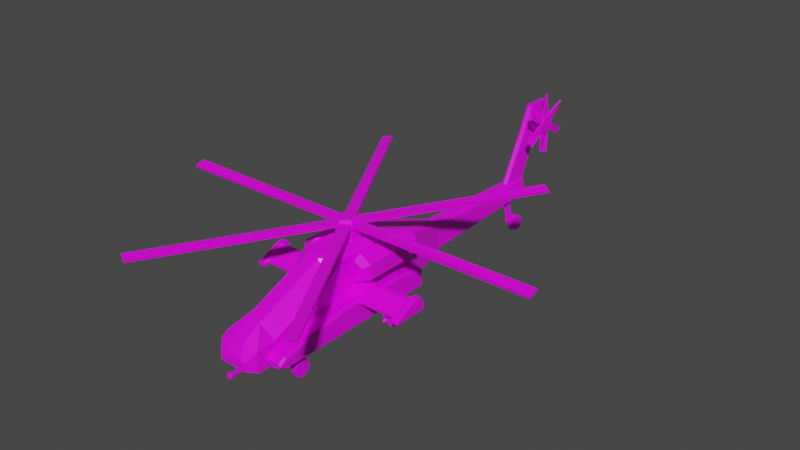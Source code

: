 # Source: AttackHelicopter.blend  (saved by Blender 2.91.10; exported with 4.5.12 LTS)
import bpy
from mathutils import Matrix  # noqa: F401  (used for matrix-valued properties, if any)

bpy.ops.wm.read_factory_settings(use_empty=True)
scene = bpy.context.scene
scene.name = 'Scene'

# ---- collections
col_collection = bpy.data.collections.new('Collection'); scene.collection.children.link(col_collection)

# ---- images (referenced by path relative to the original .blend; pixels are not part of the script)
import os
ASSET_DIR = os.environ.get("B2B_ASSET_DIR", "")  # directory of the original .blend (textures are referenced by path, not embedded)
HERE = os.path.dirname(os.path.abspath(__file__))  # packed textures are extracted next to this script under _unpacked/

def load_image(name, relpath, width, height, colorspace="sRGB"):
    """Load a texture the original file referenced (path relative to the .blend, or extracted next to this script)."""
    p = next((c for c in (os.path.join(HERE, relpath), os.path.join(ASSET_DIR, relpath)) if relpath and os.path.exists(c)), "")
    if p:
        img = bpy.data.images.load(p, check_existing=True)
        img.name = name
    else:  # same state as the original file: an image datablock whose file is absent (Cycles renders it pink)
        img = bpy.data.images.new(name, width, height)
        img.source = "FILE"
        img.filepath = "//" + (relpath or name)
    img.colorspace_settings.name = colorspace
    return img
img_green_team_png = load_image('green_team.png', 'green_team.png', 1024, 1024, 'sRGB')

# ---- materials (node trees are filled in below, after node groups)
mat_material = bpy.data.materials.new('Material')
mat_material.alpha_threshold = 0.0
mat_material.use_transparent_shadow = False
mat_material.line_color = (0.0, 0.0, 0.0, 1.0)

# ---- material node trees
mat_material.use_nodes = True; mat_material.node_tree.nodes.clear()
_N = mat_material.node_tree.nodes; _L = mat_material.node_tree.links
n0 = _N.new('ShaderNodeOutputMaterial'); n0.name = 'Material Output'; n0.location = (300, 300)
n1 = _N.new('ShaderNodeBsdfPrincipled'); n1.name = 'Principled BSDF'; n1.location = (10, 300)
n1.distribution = 'GGX'
n1.subsurface_method = 'BURLEY'
n1.inputs[2].default_value = 0.4
n1.inputs[3].default_value = 1.45
n1.inputs[27].default_value = (0.0, 0.0, 0.0, 1.0)
n1.inputs[28].default_value = 1.0
n2 = _N.new('ShaderNodeTexImage'); n2.name = 'Image Texture'; n2.location = (-280, 280)
n2.image = img_green_team_png
_L.new(n1.outputs[0], n0.inputs[0])
_L.new(n2.outputs[0], n1.inputs[0])
n0.is_active_output = True

# ---- world
world_world = bpy.data.worlds.new('World'); scene.world = world_world
world_world.use_nodes = True; world_world.node_tree.nodes.clear()
_N = world_world.node_tree.nodes; _L = world_world.node_tree.links
n0 = _N.new('ShaderNodeOutputWorld'); n0.name = 'World Output'; n0.location = (300, 300)
n1 = _N.new('ShaderNodeBackground'); n1.name = 'Background'; n1.location = (10, 300)
n1.inputs[0].default_value = (0.05088, 0.05088, 0.05088, 1.0)
_L.new(n1.outputs[0], n0.inputs[0])
n0.is_active_output = True
world_world.color = (0.05088, 0.05088, 0.05088)
world_world.use_sun_shadow = False
world_world.sun_shadow_jitter_overblur = 0.0

# ---- meshes
me_cube = bpy.data.meshes.new('Cube')
me_cube.from_pydata([(0.1749, -1.403, -0.3829), (0.0, -0.8223, 0.1625), (0.0, -0.8061, -0.3829), (0.1749, -0.8061, -0.3829), (0.0, 0.5967, -0.3829), (0.0, -1.403, -0.08314), (0.0, -1.403, -0.3829), (0.0, 0.5967, -0.0821), (0.0, -0.1639, 0.1694), (0.0, -0.1639, -0.3829), (0.1749, -0.1639, -0.3829), (0.06715, 0.5967, -0.2725), (0.1749, -1.403, -0.2725), (0.1749, -0.8061, -0.1655), (0.1749, -0.1639, -0.1655), (0.0, 0.09619, 0.08336), (0.1934, 0.09619, -0.3644), (0.0, 0.09619, -0.3829), (0.1934, 0.09619, -0.2303), (0.1626, -1.385, -0.1911), (0.05493, -1.403, -0.08314), (0.05312, -0.823, 0.1642), (0.1624, -0.823, 0.04559), (0.04076, -0.7719, 0.1843), (0.1749, -0.8061, 0.03922), (0.05696, -1.385, -0.07645), (0.1749, -1.403, -0.2053), (0.0, -0.8061, 0.1694), (0.0, -1.386, -0.07478), (0.0, -0.8185, 0.1535), (0.0, -1.382, -0.08382), (0.04906, -0.8192, 0.1552), (0.0529, -1.381, -0.08549), (0.1584, -0.8192, 0.03656), (0.1586, -1.381, -0.2002), (0.1749, -1.553, -0.2725), (0.1749, -1.553, -0.3829), (0.0, -1.553, -0.3829), (0.06715, 1.62, -0.26), (0.0, -1.553, -0.17), (0.05493, -1.553, -0.17), (0.1749, -1.553, -0.2122), (0.1749, -1.464, -0.3084), (0.1749, -1.464, -0.347), (0.1203, -1.627, -0.3152), (0.1203, -1.627, -0.355), (0.0, -1.627, -0.355), (0.0, -1.627, -0.3152), (0.0, -1.627, -0.2782), (0.07704, -1.627, -0.2782), (0.1203, -1.627, -0.2934), (0.0, 1.62, -0.1272), (0.0, 1.62, -0.337), (0.0, 1.841, 0.2869), (0.0, 1.887, -0.1272), (0.0, 1.887, -0.337), (0.0, 1.887, -0.26), (0.0, 2.093, 0.2869), (0.0, 1.952, 0.5147), (0.0, 2.204, 0.5147), (0.06715, 0.5967, -0.1107), (0.03912, 0.5967, -0.0821), (0.1126, -0.1982, 0.1843), (0.1749, -0.1639, 0.1408), (0.1749, 0.09619, 0.05476), (0.1468, 0.09619, 0.08336), (0.1749, -0.7125, 0.1408), (0.1126, -0.7, 0.1843), (0.03913, 1.62, -0.1272), (0.06715, 1.62, -0.1557), (0.02705, 1.648, -0.1272), (0.2825, -1.403, -0.2725), (0.3012, -1.403, -0.292), (0.3012, -1.403, -0.3635), (0.2825, -1.403, -0.3829), (0.2825, -0.8061, -0.3829), (0.3012, -0.8061, -0.3636), (0.2825, -0.8061, -0.1655), (0.3012, -0.8061, -0.1849), (0.2825, -0.1639, -0.3829), (0.3012, -0.1639, -0.3636), (0.3012, -0.1639, -0.1848), (0.2825, -0.1639, -0.1655), (0.2747, 0.09619, -0.2303), (0.2827, 0.09619, -0.2386), (0.2827, 0.09619, -0.3561), (0.2747, 0.09619, -0.3644), (0.3012, -1.464, -0.3279), (0.2825, -1.464, -0.3084), (0.2825, -1.464, -0.347), (0.1749, 0.09619, -0.2118), (0.3012, 0.09619, -0.2311), (0.2825, 0.09619, -0.2118), (0.2825, 0.09619, -0.3829), (0.3012, 0.09619, -0.3637), (0.1934, 0.06929, -0.2303), (0.1934, 0.06929, -0.3644), (0.2827, 0.06929, -0.2386), (0.2747, 0.06929, -0.2303), (0.2747, 0.06929, -0.3644), (0.2827, 0.06929, -0.3561), (0.01448, 0.5967, -0.0821), (0.01448, 1.62, -0.1272), (0.05436, 0.09619, 0.08336), (0.05437, -0.1982, 0.1843), (0.0, 1.841, 0.2869), (0.02705, 1.873, 0.2869), (0.0, 1.952, 0.5147), (0.02705, 1.984, 0.5147), (0.02705, 1.648, -0.1272), (0.0, 1.62, -0.1272), (0.01089, 0.5967, -0.3829), (0.06715, 0.5967, -0.3266), (0.01089, 1.62, -0.337), (0.06715, 1.62, -0.2807), (0.1621, 0.09619, -0.3829), (0.1749, 0.09619, -0.3704), (0.1837, 0.09619, -0.374), (0.1874, 0.09619, -0.3829), (0.1749, 0.0837, -0.3829), (0.07636, 0.5539, -0.3704), (0.06351, 0.5542, -0.3829), (0.06715, 1.88, -0.26), (0.06056, 1.887, -0.26), (0.02705, 1.88, -0.1272), (0.02047, 1.887, -0.1272), (0.02047, 2.093, 0.2869), (0.02705, 2.086, 0.2869), (0.02705, 2.197, 0.5147), (0.02047, 2.204, 0.5147), (0.06056, 1.887, -0.278), (0.06715, 1.88, -0.2807), (0.001579, 1.887, -0.337), (0.01089, 1.88, -0.337), (0.05493, -0.8061, 0.1694), (0.0, -0.7719, 0.1843), (0.1469, -0.1639, 0.1694), (0.1469, -0.7142, 0.1694), (0.05437, -0.1639, 0.1694), (0.0, -0.1982, 0.1843), (0.09506, -0.6458, -0.1712), (0.09506, -0.4907, -0.09806), (0.6383, -0.4907, -0.09806), (0.6383, -0.6458, -0.1712), (0.09506, -0.4525, -0.09806), (0.09506, -0.4183, -0.1413), (0.6383, -0.4183, -0.1413), (0.6383, -0.4525, -0.09806), (0.09506, -0.6406, -0.1902), (0.09506, -0.6458, -0.1836), (0.09506, -0.4183, -0.1836), (0.09506, -0.4236, -0.1902), (0.6383, -0.6458, -0.1836), (0.6383, -0.6406, -0.1902), (0.6383, -0.4236, -0.1902), (0.6383, -0.4183, -0.1836), (0.6554, -0.6949, -0.1766), (0.6554, -0.4806, -0.0756), (0.6554, -0.428, -0.0756), (0.6554, -0.3808, -0.1354), (0.6554, -0.3808, -0.1937), (0.6554, -0.388, -0.2028), (0.6554, -0.6877, -0.2028), (0.6554, -0.6949, -0.1937), (0.701, -0.6949, -0.1766), (0.7067, -0.6893, -0.1816), (0.7067, -0.4796, -0.08277), (0.701, -0.4806, -0.0756), (0.701, -0.428, -0.0756), (0.7067, -0.4303, -0.08277), (0.7067, -0.3864, -0.1383), (0.701, -0.3808, -0.1354), (0.701, -0.3808, -0.1937), (0.7067, -0.3864, -0.1907), (0.7067, -0.3903, -0.1956), (0.701, -0.388, -0.2028), (0.701, -0.6877, -0.2028), (0.7067, -0.6854, -0.1956), (0.7067, -0.6893, -0.1907), (0.701, -0.6949, -0.1937), (0.2168, -0.5276, 0.1549), (0.3254, -0.5276, 0.09214), (0.3254, -0.5276, -0.03335), (0.2168, -0.5276, -0.0961), (0.1755, -0.5276, -0.07225), (0.1755, -0.5276, 0.131), (0.2168, -0.09547, 0.1336), (0.307, -0.09547, 0.0815), (0.307, -0.09547, -0.02271), (0.2168, -0.09547, -0.07482), (0.1939, -0.09547, -0.06161), (0.1939, -0.09547, 0.1204), (0.2922, -0.5931, 0.07297), (0.2168, -0.5931, 0.1165), (0.2087, -0.5931, 0.1119), (0.2087, -0.5931, -0.05308), (0.2168, -0.5931, -0.05775), (0.2922, -0.5931, -0.01418), (0.2849, -0.5931, 0.06874), (0.2168, -0.5931, 0.1081), (0.216, -0.5931, 0.1076), (0.216, -0.5931, -0.04884), (0.2168, -0.5931, -0.04928), (0.2849, -0.5931, -0.009942), (0.2849, -0.5587, 0.06874), (0.2168, -0.5587, 0.1081), (0.2849, -0.5587, -0.009942), (0.216, -0.5587, 0.1076), (0.216, -0.5587, -0.04884), (0.2168, -0.5587, -0.04928), (0.2168, 0.03514, 0.1122), (0.2884, 0.03514, 0.07078), (0.2884, 0.03514, -0.01198), (0.2168, 0.03514, -0.05336), (0.2125, 0.03514, -0.05088), (0.2125, 0.03514, 0.1097), (0.2168, 0.008055, 0.1122), (0.2884, 0.008055, 0.07078), (0.2125, 0.008055, 0.1097), (0.2884, 0.008055, -0.01198), (0.2168, 0.008055, -0.05336), (0.2125, 0.008055, -0.05088), (0.2168, -0.09547, 0.1514), (0.2168, -0.1002, 0.1549), (0.3254, -0.1002, 0.09214), (0.3224, -0.09547, 0.0904), (0.3254, -0.1002, -0.03335), (0.3224, -0.09547, -0.03161), (0.2168, -0.1002, -0.0961), (0.2168, -0.09547, -0.09262), (0.1755, -0.1002, -0.07225), (0.1785, -0.09547, -0.07051), (0.1755, -0.1002, 0.131), (0.1785, -0.09547, 0.1293), (0.2168, 0.03514, 0.1301), (0.2168, 0.03045, 0.1336), (0.307, 0.03045, 0.0815), (0.304, 0.03514, 0.07976), (0.1969, 0.03514, 0.1187), (0.1939, 0.03045, 0.1204), (0.307, 0.03045, -0.02271), (0.304, 0.03514, -0.02097), (0.2168, 0.03045, -0.07482), (0.2168, 0.03514, -0.07134), (0.1939, 0.03045, -0.06161), (0.1969, 0.03514, -0.05987), (0.0, 0.8014, -0.3737), (0.0, 1.006, -0.3645), (0.0, 1.211, -0.3553), (0.0, 1.416, -0.3462), (0.06715, 0.8014, -0.27), (0.06715, 1.006, -0.2675), (0.06715, 1.211, -0.265), (0.06715, 1.416, -0.2625), (0.0, 1.416, -0.1182), (0.0, 1.211, -0.1091), (0.0, 1.006, -0.1001), (0.0, 0.8014, -0.09112), (0.03912, 1.416, -0.1182), (0.03912, 1.211, -0.1091), (0.03912, 1.006, -0.1001), (0.03912, 0.8014, -0.09112), (0.06715, 0.8014, -0.1197), (0.06715, 1.006, -0.1287), (0.06715, 1.211, -0.1377), (0.06715, 1.416, -0.1467), (0.01448, 0.8014, -0.09112), (0.01448, 1.006, -0.1001), (0.01448, 1.211, -0.1091), (0.01448, 1.416, -0.1182), (0.06715, 1.416, -0.2899), (0.06715, 1.211, -0.299), (0.06715, 1.006, -0.3082), (0.06715, 0.8014, -0.3174), (0.01089, 0.8014, -0.3737), (0.01089, 1.006, -0.3645), (0.01089, 1.211, -0.3553), (0.01089, 1.416, -0.3462)], [], [(18, 16, 117, 116, 90), (14, 63, 66, 24, 13), (2, 3, 0, 6), (134, 24, 66, 137), (55, 56, 123, 130, 132), (9, 10, 3, 2), (90, 64, 63, 14), (13, 24, 26, 12), (6, 0, 36, 37), (62, 104, 139, 135, 23, 67), (12, 26, 41, 35), (42, 43, 89, 87, 88), (11, 60, 64, 90), (16, 86, 93, 118, 117), (80, 81, 78, 76), (111, 112, 120, 121), (265, 253, 38, 69), (103, 15, 8, 138), (277, 249, 52, 113), (14, 13, 77, 82), (13, 12, 71, 77), (90, 14, 82, 92), (94, 91, 81, 80), (0, 74, 89, 43), (18, 83, 98, 95), (3, 10, 79, 75), (71, 12, 42, 88), (58, 107, 108, 128, 129, 59), (19, 22, 33, 34), (28, 25, 32, 30), (21, 22, 24, 134), (19, 25, 20, 26), (22, 19, 26, 24), (1, 21, 134, 27), (25, 28, 5, 20), (22, 21, 31, 33), (21, 1, 29, 31), (25, 19, 34, 32), (41, 40, 49, 50), (35, 41, 50, 44), (40, 41, 20), (20, 5, 39, 40), (0, 12, 35, 36), (0, 3, 75, 74), (76, 78, 72, 73), (12, 0, 43, 42), (44, 50, 49, 48, 47), (45, 44, 47, 46), (37, 36, 45, 46), (40, 39, 48, 49), (36, 35, 44, 45), (125, 54, 57, 126), (70, 69, 38, 122, 124), (101, 7, 15, 103), (17, 115, 119, 10, 9), (38, 114, 131, 122), (68, 109, 102), (126, 57, 59, 129), (51, 102, 68, 110, 105, 53), (109, 70, 124, 127, 106), (110, 68, 102, 109), (106, 127, 128, 108), (131, 114, 113, 133), (65, 136, 63, 64), (61, 65, 64, 60), (136, 137, 66, 63), (261, 61, 60, 262), (269, 258, 68, 102), (74, 75, 76, 73), (75, 79, 80, 76), (82, 77, 78, 81), (77, 71, 72, 78), (92, 82, 81, 91), (79, 93, 94, 80), (73, 87, 89, 74), (87, 72, 71, 88), (73, 72, 87), (4, 111, 121, 115, 17), (84, 83, 92, 91), (86, 85, 94, 93), (120, 112, 11, 90, 116), (85, 84, 91, 94), (83, 18, 90, 92), (96, 95, 98, 97, 100, 99), (86, 16, 96, 99), (83, 84, 97, 98), (84, 85, 100, 97), (85, 86, 99, 100), (16, 18, 95, 96), (254, 269, 102, 51), (61, 101, 103, 65), (65, 103, 138, 136), (106, 108, 107, 105), (109, 106, 105, 110), (53, 105, 107, 58), (273, 112, 111, 274), (113, 52, 55, 132, 133), (253, 270, 114, 38), (115, 116, 117, 118, 119), (115, 121, 120, 116), (10, 119, 118, 93, 79), (125, 126, 127, 124), (124, 122, 123, 125), (128, 127, 126, 129), (132, 130, 131, 133), (130, 123, 122, 131), (56, 54, 125, 123), (69, 109, 68), (23, 135, 27, 134), (62, 67, 137, 136), (104, 62, 136, 138), (67, 23, 134, 137), (139, 104, 138, 8), (147, 144, 141, 142), (143, 152, 163, 156), (152, 143, 140, 149), (142, 141, 140, 143), (150, 145, 146, 155), (144, 147, 146, 145), (151, 154, 153, 148), (154, 151, 150, 155), (148, 153, 152, 149), (148, 149, 140, 141, 144, 145, 150, 151), (161, 160, 172, 175), (142, 143, 156, 157), (147, 142, 157, 158), (152, 153, 162, 163), (155, 146, 159, 160), (153, 154, 161, 162), (154, 155, 160, 161), (146, 147, 158, 159), (156, 163, 179, 164), (163, 162, 176, 179), (162, 161, 175, 176), (160, 159, 171, 172), (158, 157, 167, 168), (159, 158, 168, 171), (174, 173, 170, 169, 166, 165, 178, 177), (165, 166, 167, 164), (169, 170, 171, 168), (166, 169, 168, 167), (173, 174, 175, 172), (177, 178, 179, 176), (174, 177, 176, 175), (178, 165, 164, 179), (170, 173, 172, 171), (157, 156, 164, 167), (26, 20, 41), (232, 185, 180, 223), (225, 227, 188, 187), (227, 229, 189, 188), (229, 231, 190, 189), (201, 202, 209, 208), (231, 233, 191, 190), (233, 222, 186, 191), (241, 243, 213, 212), (223, 180, 181, 224), (226, 182, 183, 228), (228, 183, 184, 230), (230, 184, 185, 232), (234, 237, 211, 210), (224, 181, 182, 226), (211, 212, 219, 217), (243, 245, 214, 213), (186, 187, 236, 235), (245, 238, 215, 214), (238, 234, 210, 215), (181, 180, 193, 192), (180, 185, 194, 193), (185, 184, 195, 194), (184, 183, 196, 195), (183, 182, 197, 196), (182, 181, 192, 197), (192, 193, 199, 198), (193, 194, 200, 199), (194, 195, 201, 200), (195, 196, 202, 201), (196, 197, 203, 202), (197, 192, 198, 203), (204, 205, 207, 208, 209, 206), (199, 200, 207, 205), (198, 199, 205, 204), (202, 203, 206, 209), (200, 201, 208, 207), (203, 198, 204, 206), (191, 186, 235, 239), (187, 188, 240, 236), (188, 189, 242, 240), (189, 190, 244, 242), (190, 191, 239, 244), (237, 241, 212, 211), (216, 217, 219, 220, 221, 218), (210, 211, 217, 216), (214, 215, 218, 221), (212, 213, 220, 219), (215, 210, 216, 218), (213, 214, 221, 220), (223, 224, 225, 222), (224, 226, 227, 225), (226, 228, 229, 227), (228, 230, 231, 229), (230, 232, 233, 231), (232, 223, 222, 233), (235, 236, 237, 234), (239, 235, 234, 238), (236, 240, 241, 237), (240, 242, 243, 241), (242, 244, 245, 243), (244, 239, 238, 245), (222, 225, 187, 186), (11, 112, 273, 250), (250, 273, 272, 251), (251, 272, 271, 252), (252, 271, 270, 253), (114, 270, 277, 113), (270, 271, 276, 277), (271, 272, 275, 276), (272, 273, 274, 275), (7, 101, 266, 257), (257, 266, 267, 256), (256, 267, 268, 255), (255, 268, 269, 254), (101, 61, 261, 266), (266, 261, 260, 267), (267, 260, 259, 268), (268, 259, 258, 269), (68, 258, 265, 69), (258, 259, 264, 265), (259, 260, 263, 264), (260, 261, 262, 263), (111, 4, 246, 274), (274, 246, 247, 275), (275, 247, 248, 276), (276, 248, 249, 277), (60, 11, 250, 262), (262, 250, 251, 263), (263, 251, 252, 264), (264, 252, 253, 265)])
_uv = me_cube.uv_layers.new(name='UVMap')
_uv.uv.foreach_set('vector', [0.2706, 0.6495, 0.2706, 0.6495, 0.2706, 0.6495, 0.2706, 0.6495, 0.2706, 0.6495, 0.1588, 0.5181, 0.1588, 0.5181, 0.1588, 0.5181, 0.1588, 0.5181, 0.1588, 0.5181, 0.1588, 0.5181, 0.1588, 0.5181, 0.1588, 0.5181, 0.1588, 0.5181, 0.1588, 0.5181, 0.1588, 0.5181, 0.1588, 0.5181, 0.1588, 0.5181, 0.1588, 0.5181, 0.1588, 0.5181, 0.1588, 0.5181, 0.1588, 0.5181, 0.1588, 0.5181, 0.1588, 0.5181, 0.1588, 0.5181, 0.1588, 0.5181, 0.1588, 0.5181, 0.1588, 0.5181, 0.1588, 0.5181, 0.1588, 0.5181, 0.1588, 0.5181, 0.1588, 0.5181, 0.1588, 0.5181, 0.1588, 0.5181, 0.1588, 0.5181, 0.1588, 0.5181, 0.1588, 0.5181, 0.1588, 0.5181, 0.1588, 0.5181, 0.1588, 0.5181, 0.1588, 0.5181, 0.1588, 0.5181, 0.1588, 0.5181, 0.1588, 0.5181, 0.1588, 0.5181, 0.1588, 0.5181, 0.1588, 0.5181, 0.1588, 0.5181, 0.1588, 0.5181, 0.2706, 0.6495, 0.2706, 0.6495, 0.2706, 0.6495, 0.2706, 0.6495, 0.2706, 0.6495, 0.1588, 0.5181, 0.1588, 0.5181, 0.1588, 0.5181, 0.1588, 0.5181, 0.2706, 0.6495, 0.2706, 0.6495, 0.2706, 0.6495, 0.2706, 0.6495, 0.2706, 0.6495, 0.2706, 0.6495, 0.2706, 0.6495, 0.2706, 0.6495, 0.2706, 0.6495, 0.1588, 0.5181, 0.1588, 0.5181, 0.1588, 0.5181, 0.1588, 0.5181, 0.1588, 0.5181, 0.1588, 0.5181, 0.1588, 0.5181, 0.1588, 0.5181, 0.1588, 0.5181, 0.1588, 0.5181, 0.1588, 0.5181, 0.1588, 0.5181, 0.1588, 0.5181, 0.1588, 0.5181, 0.1588, 0.5181, 0.1588, 0.5181, 0.2706, 0.6495, 0.2706, 0.6495, 0.2706, 0.6495, 0.2706, 0.6495, 0.2706, 0.6495, 0.2706, 0.6495, 0.2706, 0.6495, 0.2706, 0.6495, 0.2706, 0.6495, 0.2706, 0.6495, 0.2706, 0.6495, 0.2706, 0.6495, 0.2706, 0.6495, 0.2706, 0.6495, 0.2706, 0.6495, 0.2706, 0.6495, 0.2706, 0.6495, 0.2706, 0.6495, 0.2706, 0.6495, 0.2706, 0.6495, 0.2706, 0.6495, 0.2706, 0.6495, 0.2706, 0.6495, 0.2706, 0.6495, 0.2706, 0.6495, 0.2706, 0.6495, 0.2706, 0.6495, 0.2706, 0.6495, 0.2706, 0.6495, 0.2706, 0.6495, 0.2706, 0.6495, 0.2706, 0.6495, 0.1588, 0.5181, 0.1588, 0.5181, 0.1588, 0.5181, 0.1588, 0.5181, 0.1588, 0.5181, 0.1588, 0.5181, 0.1378, 0.6473, 0.1378, 0.6473, 0.1378, 0.6473, 0.1378, 0.6473, 0.1378, 0.6473, 0.1378, 0.6473, 0.1378, 0.6473, 0.1378, 0.6473, 0.1588, 0.5181, 0.1588, 0.5181, 0.1588, 0.5181, 0.1588, 0.5181, 0.1588, 0.5181, 0.1588, 0.5181, 0.1588, 0.5181, 0.1588, 0.5181, 0.1588, 0.5181, 0.1588, 0.5181, 0.1588, 0.5181, 0.1588, 0.5181, 0.1588, 0.5181, 0.1588, 0.5181, 0.1588, 0.5181, 0.1588, 0.5181, 0.1588, 0.5181, 0.1588, 0.5181, 0.1588, 0.5181, 0.1588, 0.5181, 0.1378, 0.6473, 0.1378, 0.6473, 0.1378, 0.6473, 0.1378, 0.6473, 0.1378, 0.6473, 0.1378, 0.6473, 0.1378, 0.6473, 0.1378, 0.6473, 0.1378, 0.6473, 0.1378, 0.6473, 0.1378, 0.6473, 0.1378, 0.6473, 0.1588, 0.5181, 0.1588, 0.5181, 0.1588, 0.5181, 0.1588, 0.5181, 0.1588, 0.5181, 0.1588, 0.5181, 0.1588, 0.5181, 0.1588, 0.5181, 0.1588, 0.5181, 0.1588, 0.5181, 0.1588, 0.5181, 0.1588, 0.5181, 0.1588, 0.5181, 0.1588, 0.5181, 0.1588, 0.5181, 0.1588, 0.5181, 0.1588, 0.5181, 0.1588, 0.5181, 0.1588, 0.5181, 0.2706, 0.6495, 0.2706, 0.6495, 0.2706, 0.6495, 0.2706, 0.6495, 0.2706, 0.6495, 0.2706, 0.6495, 0.2706, 0.6495, 0.2706, 0.6495, 0.1588, 0.5181, 0.1588, 0.5181, 0.1588, 0.5181, 0.1588, 0.5181, 0.1588, 0.5181, 0.1588, 0.5181, 0.1588, 0.5181, 0.1588, 0.5181, 0.1588, 0.5181, 0.1588, 0.5181, 0.1588, 0.5181, 0.1588, 0.5181, 0.1588, 0.5181, 0.1588, 0.5181, 0.1588, 0.5181, 0.1588, 0.5181, 0.1588, 0.5181, 0.1588, 0.5181, 0.1588, 0.5181, 0.1588, 0.5181, 0.1588, 0.5181, 0.1588, 0.5181, 0.1588, 0.5181, 0.1588, 0.5181, 0.1588, 0.5181, 0.1588, 0.5181, 0.1588, 0.5181, 0.1588, 0.5181, 0.1588, 0.5181, 0.1588, 0.5181, 0.1588, 0.5181, 0.1588, 0.5181, 0.1588, 0.5181, 0.1588, 0.5181, 0.1588, 0.5181, 0.1588, 0.5181, 0.1588, 0.5181, 0.1588, 0.5181, 0.1588, 0.5181, 0.1588, 0.5181, 0.1588, 0.5181, 0.1588, 0.5181, 0.1588, 0.5181, 0.1588, 0.5181, 0.1588, 0.5181, 0.1588, 0.5181, 0.1588, 0.5181, 0.1588, 0.5181, 0.1588, 0.5181, 0.1588, 0.5181, 0.1588, 0.5181, 0.1588, 0.5181, 0.1588, 0.5181, 0.1588, 0.5181, 0.1588, 0.5181, 0.1588, 0.5181, 0.1588, 0.5181, 0.1588, 0.5181, 0.1588, 0.5181, 0.1588, 0.5181, 0.1588, 0.5181, 0.1588, 0.5181, 0.1588, 0.5181, 0.1588, 0.5181, 0.1588, 0.5181, 0.1588, 0.5181, 0.1588, 0.5181, 0.1588, 0.5181, 0.1588, 0.5181, 0.1588, 0.5181, 0.1588, 0.5181, 0.1588, 0.5181, 0.1588, 0.5181, 0.1588, 0.5181, 0.1588, 0.5181, 0.1588, 0.5181, 0.1588, 0.5181, 0.1588, 0.5181, 0.1588, 0.5181, 0.1588, 0.5181, 0.1588, 0.5181, 0.1588, 0.5181, 0.1588, 0.5181, 0.1588, 0.5181, 0.1588, 0.5181, 0.1588, 0.5181, 0.1588, 0.5181, 0.1588, 0.5181, 0.1588, 0.5181, 0.1588, 0.5181, 0.1588, 0.5181, 0.1588, 0.5181, 0.1588, 0.5181, 0.1588, 0.5181, 0.1588, 0.5181, 0.1588, 0.5181, 0.1588, 0.5181, 0.2706, 0.6495, 0.2706, 0.6495, 0.2706, 0.6495, 0.2706, 0.6495, 0.2706, 0.6495, 0.2706, 0.6495, 0.2706, 0.6495, 0.2706, 0.6495, 0.2706, 0.6495, 0.2706, 0.6495, 0.2706, 0.6495, 0.2706, 0.6495, 0.2706, 0.6495, 0.2706, 0.6495, 0.2706, 0.6495, 0.2706, 0.6495, 0.2706, 0.6495, 0.2706, 0.6495, 0.2706, 0.6495, 0.2706, 0.6495, 0.2706, 0.6495, 0.2706, 0.6495, 0.2706, 0.6495, 0.2706, 0.6495, 0.2706, 0.6495, 0.2706, 0.6495, 0.2706, 0.6495, 0.2706, 0.6495, 0.2706, 0.6495, 0.2706, 0.6495, 0.2706, 0.6495, 0.2706, 0.6495, 0.2706, 0.6495, 0.2706, 0.6495, 0.2706, 0.6495, 0.1588, 0.5181, 0.1588, 0.5181, 0.1588, 0.5181, 0.1588, 0.5181, 0.1588, 0.5181, 0.2706, 0.6495, 0.2706, 0.6495, 0.2706, 0.6495, 0.2706, 0.6495, 0.2706, 0.6495, 0.2706, 0.6495, 0.2706, 0.6495, 0.2706, 0.6495, 0.1588, 0.5181, 0.1588, 0.5181, 0.1588, 0.5181, 0.1588, 0.5181, 0.1588, 0.5181, 0.2706, 0.6495, 0.2706, 0.6495, 0.2706, 0.6495, 0.2706, 0.6495, 0.2706, 0.6495, 0.2706, 0.6495, 0.2706, 0.6495, 0.2706, 0.6495, 0.8294, 0.8677, 0.8294, 0.8677, 0.8294, 0.8677, 0.8294, 0.8677, 0.8294, 0.8677, 0.8294, 0.8677, 0.2706, 0.6495, 0.2706, 0.6495, 0.2706, 0.6495, 0.2706, 0.6495, 0.2706, 0.6495, 0.2706, 0.6495, 0.2706, 0.6495, 0.2706, 0.6495, 0.2706, 0.6495, 0.2706, 0.6495, 0.2706, 0.6495, 0.2706, 0.6495, 0.2706, 0.6495, 0.2706, 0.6495, 0.2706, 0.6495, 0.2706, 0.6495, 0.2706, 0.6495, 0.2706, 0.6495, 0.2706, 0.6495, 0.2706, 0.6495, 0.1588, 0.5181, 0.1588, 0.5181, 0.1588, 0.5181, 0.1588, 0.5181, 0.1588, 0.5181, 0.1588, 0.5181, 0.1588, 0.5181, 0.1588, 0.5181, 0.1588, 0.5181, 0.1588, 0.5181, 0.1588, 0.5181, 0.1588, 0.5181, 0.1588, 0.5181, 0.1588, 0.5181, 0.1588, 0.5181, 0.1588, 0.5181, 0.1588, 0.5181, 0.1588, 0.5181, 0.1588, 0.5181, 0.1588, 0.5181, 0.1588, 0.5181, 0.1588, 0.5181, 0.1588, 0.5181, 0.1588, 0.5181, 0.1588, 0.5181, 0.1588, 0.5181, 0.1588, 0.5181, 0.1588, 0.5181, 0.1588, 0.5181, 0.1588, 0.5181, 0.1588, 0.5181, 0.1588, 0.5181, 0.1588, 0.5181, 0.1588, 0.5181, 0.1588, 0.5181, 0.1588, 0.5181, 0.1588, 0.5181, 0.1588, 0.5181, 0.1588, 0.5181, 0.1588, 0.5181, 0.1588, 0.5181, 0.1588, 0.5181, 0.1588, 0.5181, 0.1588, 0.5181, 0.1588, 0.5181, 0.1588, 0.5181, 0.2706, 0.6495, 0.2706, 0.6495, 0.2706, 0.6495, 0.2706, 0.6495, 0.2706, 0.6495, 0.1588, 0.5181, 0.1588, 0.5181, 0.1588, 0.5181, 0.1588, 0.5181, 0.1588, 0.5181, 0.1588, 0.5181, 0.1588, 0.5181, 0.1588, 0.5181, 0.1588, 0.5181, 0.1588, 0.5181, 0.1588, 0.5181, 0.1588, 0.5181, 0.1588, 0.5181, 0.1588, 0.5181, 0.1588, 0.5181, 0.1588, 0.5181, 0.1588, 0.5181, 0.1588, 0.5181, 0.1588, 0.5181, 0.1588, 0.5181, 0.1588, 0.5181, 0.1588, 0.5181, 0.1588, 0.5181, 0.1588, 0.5181, 0.1588, 0.5181, 0.1588, 0.5181, 0.1588, 0.5181, 0.1588, 0.5181, 0.1588, 0.5181, 0.1588, 0.5181, 0.1588, 0.5181, 0.1588, 0.5181, 0.1588, 0.5181, 0.1588, 0.5181, 0.1588, 0.5181, 0.1588, 0.5181, 0.1588, 0.5181, 0.1588, 0.5181, 0.1588, 0.5181, 0.1588, 0.5181, 0.1588, 0.5181, 0.1588, 0.5181, 0.1588, 0.5181, 0.1588, 0.5181, 0.1588, 0.5181, 0.1588, 0.5181, 0.1588, 0.5181, 0.1588, 0.5181, 0.1588, 0.5181, 0.1588, 0.5181, 0.1588, 0.5181, 0.1273, 0.6685, 0.1273, 0.6685, 0.1273, 0.6685, 0.1273, 0.6685, 0.1588, 0.5181, 0.1588, 0.5181, 0.1588, 0.5181, 0.1588, 0.5181, 0.1588, 0.5181, 0.1588, 0.5181, 0.1588, 0.5181, 0.1588, 0.5181, 0.1588, 0.5181, 0.1588, 0.5181, 0.1588, 0.5181, 0.1588, 0.5181, 0.1588, 0.5181, 0.1588, 0.5181, 0.1588, 0.5181, 0.1588, 0.5181, 0.1588, 0.5181, 0.1588, 0.5181, 0.1588, 0.5181, 0.1588, 0.5181, 0.1588, 0.5181, 0.1588, 0.5181, 0.1588, 0.5181, 0.1588, 0.5181, 0.1588, 0.5181, 0.1588, 0.5181, 0.1588, 0.5181, 0.1588, 0.5181, 0.1588, 0.5181, 0.1588, 0.5181, 0.1588, 0.5181, 0.1588, 0.5181, 0.1588, 0.5181, 0.1588, 0.5181, 0.1588, 0.5181, 0.1588, 0.5181, 0.1273, 0.6685, 0.1273, 0.6685, 0.1273, 0.6685, 0.1273, 0.6685, 0.1273, 0.6685, 0.1273, 0.6685, 0.1273, 0.6685, 0.1273, 0.6685, 0.1273, 0.6685, 0.1273, 0.6685, 0.1273, 0.6685, 0.1273, 0.6685, 0.1273, 0.6685, 0.1273, 0.6685, 0.1273, 0.6685, 0.1273, 0.6685, 0.1273, 0.6685, 0.1273, 0.6685, 0.1273, 0.6685, 0.1273, 0.6685, 0.1273, 0.6685, 0.1273, 0.6685, 0.1273, 0.6685, 0.1273, 0.6685, 0.1273, 0.6685, 0.1273, 0.6685, 0.1273, 0.6685, 0.1273, 0.6685, 0.1273, 0.6685, 0.1273, 0.6685, 0.1273, 0.6685, 0.1273, 0.6685, 0.1273, 0.6685, 0.1273, 0.6685, 0.1273, 0.6685, 0.1273, 0.6685, 0.1273, 0.6685, 0.1273, 0.6685, 0.1273, 0.6685, 0.1273, 0.6685, 0.1273, 0.6685, 0.1273, 0.6685, 0.1273, 0.6685, 0.1273, 0.6685, 0.1273, 0.6685, 0.1273, 0.6685, 0.1273, 0.6685, 0.1273, 0.6685, 0.1273, 0.6685, 0.1273, 0.6685, 0.1273, 0.6685, 0.1273, 0.6685, 0.1273, 0.6685, 0.1273, 0.6685, 0.1273, 0.6685, 0.1273, 0.6685, 0.1273, 0.6685, 0.1273, 0.6685, 0.1273, 0.6685, 0.1273, 0.6685, 0.1273, 0.6685, 0.1273, 0.6685, 0.1273, 0.6685, 0.1273, 0.6685, 0.1273, 0.6685, 0.1273, 0.6685, 0.1273, 0.6685, 0.1273, 0.6685, 0.1273, 0.6685, 0.1273, 0.6685, 0.1273, 0.6685, 0.1273, 0.6685, 0.1273, 0.6685, 0.1273, 0.6685, 0.1273, 0.6685, 0.1273, 0.6685, 0.1273, 0.6685, 0.1273, 0.6685, 0.1273, 0.6685, 0.1273, 0.6685, 0.1273, 0.6685, 0.1273, 0.6685, 0.1273, 0.6685, 0.1273, 0.6685, 0.1273, 0.6685, 0.1273, 0.6685, 0.1273, 0.6685, 0.1273, 0.6685, 0.1273, 0.6685, 0.1273, 0.6685, 0.1273, 0.6685, 0.1273, 0.6685, 0.1273, 0.6685, 0.1273, 0.6685, 0.1273, 0.6685, 0.1273, 0.6685, 0.1273, 0.6685, 0.1273, 0.6685, 0.1273, 0.6685, 0.1273, 0.6685, 0.1588, 0.5181, 0.1588, 0.5181, 0.1588, 0.5181, 0.1745, 0.6488, 0.1745, 0.6488, 0.1745, 0.6488, 0.1745, 0.6488, 0.1745, 0.6488, 0.1745, 0.6488, 0.1745, 0.6488, 0.1745, 0.6488, 0.1745, 0.6488, 0.1745, 0.6488, 0.1745, 0.6488, 0.1745, 0.6488, 0.1745, 0.6488, 0.1745, 0.6488, 0.1745, 0.6488, 0.1745, 0.6488, 0.1745, 0.6488, 0.1745, 0.6488, 0.1745, 0.6488, 0.1745, 0.6488, 0.1745, 0.6488, 0.1745, 0.6488, 0.1745, 0.6488, 0.1745, 0.6488, 0.1745, 0.6488, 0.1745, 0.6488, 0.1745, 0.6488, 0.1745, 0.6488, 0.1745, 0.6488, 0.1745, 0.6488, 0.1745, 0.6488, 0.1745, 0.6488, 0.1745, 0.6488, 0.1745, 0.6488, 0.1745, 0.6488, 0.1745, 0.6488, 0.1745, 0.6488, 0.1745, 0.6488, 0.1745, 0.6488, 0.1745, 0.6488, 0.1745, 0.6488, 0.1745, 0.6488, 0.1745, 0.6488, 0.1745, 0.6488, 0.1745, 0.6488, 0.1745, 0.6488, 0.1745, 0.6488, 0.1745, 0.6488, 0.1745, 0.6488, 0.1745, 0.6488, 0.1745, 0.6488, 0.1745, 0.6488, 0.1745, 0.6488, 0.1745, 0.6488, 0.1745, 0.6488, 0.1745, 0.6488, 0.1745, 0.6488, 0.1745, 0.6488, 0.1745, 0.6488, 0.1745, 0.6488, 0.1745, 0.6488, 0.1745, 0.6488, 0.1745, 0.6488, 0.1745, 0.6488, 0.1745, 0.6488, 0.1745, 0.6488, 0.1745, 0.6488, 0.1745, 0.6488, 0.1745, 0.6488, 0.1745, 0.6488, 0.1745, 0.6488, 0.1745, 0.6488, 0.1745, 0.6488, 0.1745, 0.6488, 0.1745, 0.6488, 0.1745, 0.6488, 0.1745, 0.6488, 0.1745, 0.6488, 0.1745, 0.6488, 0.1745, 0.6488, 0.1745, 0.6488, 0.1745, 0.6488, 0.1745, 0.6488, 0.1745, 0.6488, 0.1745, 0.6488, 0.1745, 0.6488, 0.1745, 0.6488, 0.1745, 0.6488, 0.1745, 0.6488, 0.1745, 0.6488, 0.1745, 0.6488, 0.1745, 0.6488, 0.1745, 0.6488, 0.1745, 0.6488, 0.1745, 0.6488, 0.1745, 0.6488, 0.1745, 0.6488, 0.1745, 0.6488, 0.1745, 0.6488, 0.1745, 0.6488, 0.1745, 0.6488, 0.1745, 0.6488, 0.1745, 0.6488, 0.1745, 0.6488, 0.1745, 0.6488, 0.1745, 0.6488, 0.1745, 0.6488, 0.1745, 0.6488, 0.1745, 0.6488, 0.1745, 0.6488, 0.1745, 0.6488, 0.1745, 0.6488, 0.1745, 0.6488, 0.1745, 0.6488, 0.1745, 0.6488, 0.1745, 0.6488, 0.1745, 0.6488, 0.1745, 0.6488, 0.1745, 0.6488, 0.1745, 0.6488, 0.1745, 0.6488, 0.1745, 0.6488, 0.1745, 0.6488, 0.1745, 0.6488, 0.8202, 0.8772, 0.8202, 0.8772, 0.8202, 0.8772, 0.8202, 0.8772, 0.8202, 0.8772, 0.8202, 0.8772, 0.1745, 0.6488, 0.1745, 0.6488, 0.1745, 0.6488, 0.1745, 0.6488, 0.1745, 0.6488, 0.1745, 0.6488, 0.1745, 0.6488, 0.1745, 0.6488, 0.1745, 0.6488, 0.1745, 0.6488, 0.1745, 0.6488, 0.1745, 0.6488, 0.1745, 0.6488, 0.1745, 0.6488, 0.1745, 0.6488, 0.1745, 0.6488, 0.1745, 0.6488, 0.1745, 0.6488, 0.1745, 0.6488, 0.1745, 0.6488, 0.1745, 0.6488, 0.1745, 0.6488, 0.1745, 0.6488, 0.1745, 0.6488, 0.1745, 0.6488, 0.1745, 0.6488, 0.1745, 0.6488, 0.1745, 0.6488, 0.1745, 0.6488, 0.1745, 0.6488, 0.1745, 0.6488, 0.1745, 0.6488, 0.1745, 0.6488, 0.1745, 0.6488, 0.1745, 0.6488, 0.1745, 0.6488, 0.1745, 0.6488, 0.1745, 0.6488, 0.1745, 0.6488, 0.1745, 0.6488, 0.1745, 0.6488, 0.1745, 0.6488, 0.1745, 0.6488, 0.1745, 0.6488, 0.8294, 0.8677, 0.8294, 0.8677, 0.8294, 0.8677, 0.8294, 0.8677, 0.8294, 0.8677, 0.8294, 0.8677, 0.1745, 0.6488, 0.1745, 0.6488, 0.1745, 0.6488, 0.1745, 0.6488, 0.1745, 0.6488, 0.1745, 0.6488, 0.1745, 0.6488, 0.1745, 0.6488, 0.1745, 0.6488, 0.1745, 0.6488, 0.1745, 0.6488, 0.1745, 0.6488, 0.1745, 0.6488, 0.1745, 0.6488, 0.1745, 0.6488, 0.1745, 0.6488, 0.1745, 0.6488, 0.1745, 0.6488, 0.1745, 0.6488, 0.1745, 0.6488, 0.1745, 0.6488, 0.1745, 0.6488, 0.1745, 0.6488, 0.1745, 0.6488, 0.1745, 0.6488, 0.1745, 0.6488, 0.1745, 0.6488, 0.1745, 0.6488, 0.1745, 0.6488, 0.1745, 0.6488, 0.1745, 0.6488, 0.1745, 0.6488, 0.1745, 0.6488, 0.1745, 0.6488, 0.1745, 0.6488, 0.1745, 0.6488, 0.1745, 0.6488, 0.1745, 0.6488, 0.1745, 0.6488, 0.1745, 0.6488, 0.1745, 0.6488, 0.1745, 0.6488, 0.1745, 0.6488, 0.1745, 0.6488, 0.1745, 0.6488, 0.1745, 0.6488, 0.1745, 0.6488, 0.1745, 0.6488, 0.1745, 0.6488, 0.1745, 0.6488, 0.1745, 0.6488, 0.1745, 0.6488, 0.1745, 0.6488, 0.1745, 0.6488, 0.1745, 0.6488, 0.1745, 0.6488, 0.1745, 0.6488, 0.1745, 0.6488, 0.1745, 0.6488, 0.1745, 0.6488, 0.1745, 0.6488, 0.1745, 0.6488, 0.1745, 0.6488, 0.1745, 0.6488, 0.1745, 0.6488, 0.1745, 0.6488, 0.1745, 0.6488, 0.1745, 0.6488, 0.1745, 0.6488, 0.1745, 0.6488, 0.1745, 0.6488, 0.1745, 0.6488, 0.1588, 0.5181, 0.1588, 0.5181, 0.1588, 0.5181, 0.1588, 0.5181, 0.44, 0.5144, 0.44, 0.5144, 0.44, 0.5144, 0.44, 0.5144, 0.1588, 0.5181, 0.1588, 0.5181, 0.1588, 0.5181, 0.1588, 0.5181, 0.44, 0.5144, 0.44, 0.5144, 0.44, 0.5144, 0.44, 0.5144, 0.1588, 0.5181, 0.1588, 0.5181, 0.1588, 0.5181, 0.1588, 0.5181, 0.44, 0.5144, 0.44, 0.5144, 0.44, 0.5144, 0.44, 0.5144, 0.1588, 0.5181, 0.1588, 0.5181, 0.1588, 0.5181, 0.1588, 0.5181, 0.44, 0.5144, 0.44, 0.5144, 0.44, 0.5144, 0.44, 0.5144, 0.1588, 0.5181, 0.1588, 0.5181, 0.1588, 0.5181, 0.1588, 0.5181, 0.44, 0.5144, 0.44, 0.5144, 0.44, 0.5144, 0.44, 0.5144, 0.1588, 0.5181, 0.1588, 0.5181, 0.1588, 0.5181, 0.1588, 0.5181, 0.44, 0.5144, 0.44, 0.5144, 0.44, 0.5144, 0.44, 0.5144, 0.1588, 0.5181, 0.1588, 0.5181, 0.1588, 0.5181, 0.1588, 0.5181, 0.44, 0.5144, 0.44, 0.5144, 0.44, 0.5144, 0.44, 0.5144, 0.1588, 0.5181, 0.1588, 0.5181, 0.1588, 0.5181, 0.1588, 0.5181, 0.44, 0.5144, 0.44, 0.5144, 0.44, 0.5144, 0.44, 0.5144, 0.1588, 0.5181, 0.1588, 0.5181, 0.1588, 0.5181, 0.1588, 0.5181, 0.44, 0.5144, 0.44, 0.5144, 0.44, 0.5144, 0.44, 0.5144, 0.1588, 0.5181, 0.1588, 0.5181, 0.1588, 0.5181, 0.1588, 0.5181, 0.44, 0.5144, 0.44, 0.5144, 0.44, 0.5144, 0.44, 0.5144, 0.1588, 0.5181, 0.1588, 0.5181, 0.1588, 0.5181, 0.1588, 0.5181, 0.44, 0.5144, 0.44, 0.5144, 0.44, 0.5144, 0.44, 0.5144, 0.1588, 0.5181, 0.1588, 0.5181, 0.1588, 0.5181, 0.1588, 0.5181, 0.44, 0.5144, 0.44, 0.5144, 0.44, 0.5144, 0.44, 0.5144, 0.1588, 0.5181, 0.1588, 0.5181, 0.1588, 0.5181, 0.1588, 0.5181, 0.44, 0.5144, 0.44, 0.5144, 0.44, 0.5144, 0.44, 0.5144, 0.1588, 0.5181, 0.1588, 0.5181, 0.1588, 0.5181, 0.1588, 0.5181, 0.44, 0.5144, 0.44, 0.5144, 0.44, 0.5144, 0.44, 0.5144])
me_cube.materials.append(mat_material)
me_cube.use_remesh_preserve_volume = False
me_cube.use_remesh_preserve_attributes = False
me_cube.use_mirror_vertex_groups = False
me_cube.update()
me_cube_002 = bpy.data.meshes.new('Cube.002')
me_cube_002.from_pydata([(-8.568e-08, 0.07984, 0.04789), (-8.568e-08, -0.07984, 0.04789), (0.01323, -0.07311, 0.0367), (0.006497, -0.07984, 0.04789), (0.01323, -0.07311, 0.01892), (0.006497, 0.07984, 0.04789), (0.01323, -0.07311, 0.04447), (0.009807, -0.07653, 0.04789), (0.009807, 0.07653, 0.04789), (0.01323, 0.07311, 0.04447), (0.01323, 0.07311, 0.01892), (0.01323, 0.07311, 0.0367), (0.02607, 0.07311, 0.02157), (0.02341, 0.07311, 0.01892), (0.02341, 0.07311, 0.0367), (0.02607, 0.07311, 0.03405), (0.0, 0.07984, 0.0), (0.02341, -0.07311, 0.01892), (0.02607, -0.07311, 0.02157), (0.02607, -0.07311, 0.03405), (0.02341, -0.07311, 0.0367), (0.05856, 0.07367, 0.03596), (0.04212, 0.07367, 0.04545), (0.04212, 0.1343, 0.04545), (0.04212, -0.08378, 0.04545), (0.05856, 0.1343, 0.03596), (0.05856, -0.08378, 0.03596), (0.05856, 0.1343, 0.01699), (0.05856, -0.08378, 0.01699), (0.04212, 0.1343, 0.007496), (0.04212, -0.08378, 0.007496), (0.02569, 0.1343, 0.01699), (0.02569, -0.08378, 0.01699), (0.02569, 0.1343, 0.03596), (0.02569, -0.08378, 0.03596), (0.05856, 0.07367, 0.01699), (0.04212, 0.07367, 0.007496), (0.02569, 0.07367, 0.01699), (0.02569, 0.07367, 0.03596), (0.05856, 0.1293, 0.03091), (0.05856, 0.07872, 0.03091), (0.05856, 0.07872, 0.02204), (0.05856, 0.1293, 0.02204), (0.05418, 0.1293, 0.01446), (0.05418, 0.07872, 0.01446), (0.0465, 0.07872, 0.01002), (0.0465, 0.1293, 0.01002), (0.03775, 0.1293, 0.01002), (0.03775, 0.07872, 0.01002), (0.03007, 0.07872, 0.01446), (0.03007, 0.1293, 0.01446), (0.02569, 0.1293, 0.02204), (0.02569, 0.07872, 0.02204), (0.02569, 0.07872, 0.03091), (0.02569, 0.1293, 0.03091), (0.03007, 0.1293, 0.03849), (0.03007, 0.07872, 0.03849), (0.03775, 0.07872, 0.04293), (0.03775, 0.1293, 0.04293), (0.0465, 0.1293, 0.04293), (0.0465, 0.07872, 0.04293), (0.05418, 0.07872, 0.03849), (0.05418, 0.1293, 0.03849), (0.06326, 0.08239, 0.02734), (0.06731, 0.1293, 0.02734), (0.06731, 0.1293, 0.02561), (0.06326, 0.08239, 0.02561), (0.05344, 0.08239, 0.008604), (0.05546, 0.1293, 0.005093), (0.05397, 0.1293, 0.004232), (0.05194, 0.08239, 0.007743), (0.0323, 0.08239, 0.007743), (0.03028, 0.1293, 0.004232), (0.02879, 0.1293, 0.005093), (0.03081, 0.08239, 0.008604), (0.02099, 0.08239, 0.02561), (0.01694, 0.1293, 0.02561), (0.01694, 0.1293, 0.02734), (0.02099, 0.08239, 0.02734), (0.03081, 0.08239, 0.04435), (0.02879, 0.1293, 0.04786), (0.03028, 0.1293, 0.04872), (0.0323, 0.08239, 0.04521), (0.05397, 0.1293, 0.04872), (0.05194, 0.08239, 0.04521), (0.05546, 0.1293, 0.04786), (0.05344, 0.08239, 0.04435), (0.04212, 0.1369, 0.04197), (0.05555, 0.1369, 0.03422), (0.05555, 0.1369, 0.01873), (0.04212, 0.1369, 0.01098), (0.0287, 0.1369, 0.01873), (0.0287, 0.1369, 0.03422), (0.04212, 0.1369, 0.03938), (0.0533, 0.1369, 0.03293), (0.0533, 0.1369, 0.02002), (0.04212, 0.1369, 0.01357), (0.03095, 0.1369, 0.02002), (0.03095, 0.1369, 0.03293), (0.04212, 0.1297, 0.03938), (0.0533, 0.1297, 0.03293), (0.03095, 0.1297, 0.03293), (0.0533, 0.1297, 0.02002), (0.04212, 0.1297, 0.01357), (0.03095, 0.1297, 0.02002), (0.04502, -0.1064, 0.02815), (0.04212, -0.1064, 0.02982), (0.03922, -0.1064, 0.02815), (0.03922, -0.1064, 0.0248), (0.04212, -0.1064, 0.02313), (0.04502, -0.1064, 0.0248), (-8.568e-08, -0.07984, 0.0), (0.006497, -0.07984, 0.0), (0.01323, -0.07311, 9.313e-10), (0.01323, 0.07311, 9.313e-10), (0.006497, 0.07984, 0.0), (0.0, 0.07984, 0.05751), (0.0, -0.07984, 0.05751), (0.006497, -0.07984, 0.05751), (0.006497, 0.07984, 0.05751), (0.009807, 0.07653, 0.05751), (0.009807, -0.07653, 0.05751)], [], [(112, 3, 1, 111), (3, 7, 121, 118), (11, 9, 6, 2), (8, 7, 6, 9), (11, 2, 20, 14), (114, 10, 4, 113), (10, 11, 14, 15, 12, 13), (4, 10, 13, 17), (12, 15, 19, 18), (2, 4, 17, 18, 19, 20), (6, 7, 3), (12, 18, 17, 13), (14, 20, 19, 15), (61, 62, 85, 86), (22, 24, 26, 21), (57, 58, 81, 82), (21, 26, 28, 35), (60, 61, 86, 84), (35, 28, 30, 36), (53, 54, 77, 78), (36, 30, 32, 37), (105, 106, 107, 108, 109, 110), (56, 57, 82, 79), (37, 32, 34, 38), (49, 50, 73, 74), (38, 34, 24, 22), (97, 98, 101, 104), (25, 21, 40, 39), (21, 35, 41, 40), (35, 27, 42, 41), (27, 25, 39, 42), (27, 35, 44, 43), (35, 36, 45, 44), (36, 29, 46, 45), (29, 27, 43, 46), (29, 36, 48, 47), (36, 37, 49, 48), (37, 31, 50, 49), (31, 29, 47, 50), (31, 37, 52, 51), (37, 38, 53, 52), (38, 33, 54, 53), (33, 31, 51, 54), (33, 38, 56, 55), (38, 22, 57, 56), (22, 23, 58, 57), (23, 33, 55, 58), (23, 22, 60, 59), (22, 21, 61, 60), (21, 25, 62, 61), (25, 23, 59, 62), (64, 63, 66, 65), (68, 67, 70, 69), (72, 71, 74, 73), (76, 75, 78, 77), (80, 79, 82, 81), (83, 84, 86, 85), (39, 40, 63, 64), (43, 44, 67, 68), (42, 39, 64, 65), (47, 48, 71, 72), (46, 43, 68, 69), (51, 52, 75, 76), (40, 41, 66, 63), (50, 47, 72, 73), (55, 56, 79, 80), (44, 45, 70, 67), (54, 51, 76, 77), (59, 60, 84, 83), (41, 42, 65, 66), (48, 49, 74, 71), (58, 55, 80, 81), (45, 46, 69, 70), (52, 53, 78, 75), (62, 59, 83, 85), (23, 25, 88, 87), (25, 27, 89, 88), (27, 29, 90, 89), (29, 31, 91, 90), (31, 33, 92, 91), (33, 23, 87, 92), (87, 88, 94, 93), (88, 89, 95, 94), (89, 90, 96, 95), (90, 91, 97, 96), (91, 92, 98, 97), (92, 87, 93, 98), (99, 100, 102, 103, 104, 101), (95, 96, 103, 102), (98, 93, 99, 101), (96, 97, 104, 103), (94, 95, 102, 100), (93, 94, 100, 99), (26, 24, 106, 105), (24, 34, 107, 106), (34, 32, 108, 107), (32, 30, 109, 108), (30, 28, 110, 109), (28, 26, 105, 110), (113, 4, 2, 6, 3, 112), (8, 9, 5), (0, 5, 115, 16), (10, 114, 115, 5, 9, 11), (120, 119, 116, 117, 118, 121), (1, 3, 118, 117), (8, 5, 119, 120), (7, 8, 120, 121), (5, 0, 116, 119)])
_uv = me_cube_002.uv_layers.new(name='UVMap')
_uv.uv.foreach_set('vector', [0.7861, 0.6756, 0.7861, 0.6756, 0.7861, 0.6756, 0.7861, 0.6756, 0.7861, 0.6756, 0.7861, 0.6756, 0.7861, 0.6756, 0.7861, 0.6756, 0.7861, 0.6756, 0.7861, 0.6756, 0.7861, 0.6756, 0.7861, 0.6756, 0.7861, 0.6756, 0.7861, 0.6756, 0.7861, 0.6756, 0.7861, 0.6756, 0.7861, 0.6756, 0.7861, 0.6756, 0.7861, 0.6756, 0.7861, 0.6756, 0.7861, 0.6756, 0.7861, 0.6756, 0.7861, 0.6756, 0.7861, 0.6756, 0.7861, 0.6756, 0.7861, 0.6756, 0.7861, 0.6756, 0.7861, 0.6756, 0.7861, 0.6756, 0.7861, 0.6756, 0.7861, 0.6756, 0.7861, 0.6756, 0.7861, 0.6756, 0.7861, 0.6756, 0.7861, 0.6756, 0.7861, 0.6756, 0.7861, 0.6756, 0.7861, 0.6756, 0.7861, 0.6756, 0.7861, 0.6756, 0.7861, 0.6756, 0.7861, 0.6756, 0.7861, 0.6756, 0.7861, 0.6756, 0.7861, 0.6756, 0.7861, 0.6756, 0.7861, 0.6756, 0.7861, 0.6756, 0.7861, 0.6756, 0.7861, 0.6756, 0.7861, 0.6756, 0.7861, 0.6756, 0.7861, 0.6756, 0.7861, 0.6756, 0.7861, 0.6756, 0.5298, 0.3195, 0.5298, 0.3195, 0.5298, 0.3195, 0.5298, 0.3195, 0.5298, 0.3195, 0.5298, 0.3195, 0.5298, 0.3195, 0.5298, 0.3195, 0.5298, 0.3195, 0.5298, 0.3195, 0.5298, 0.3195, 0.5298, 0.3195, 0.5298, 0.3195, 0.5298, 0.3195, 0.5298, 0.3195, 0.5298, 0.3195, 0.5298, 0.3195, 0.5298, 0.3195, 0.5298, 0.3195, 0.5298, 0.3195, 0.5298, 0.3195, 0.5298, 0.3195, 0.5298, 0.3195, 0.5298, 0.3195, 0.5298, 0.3195, 0.5298, 0.3195, 0.5298, 0.3195, 0.5298, 0.3195, 0.5298, 0.3195, 0.5298, 0.3195, 0.5298, 0.3195, 0.5298, 0.3195, 0.5298, 0.3195, 0.5298, 0.3195, 0.5298, 0.3195, 0.5298, 0.3195, 0.5298, 0.3195, 0.5298, 0.3195, 0.5298, 0.3195, 0.5298, 0.3195, 0.5298, 0.3195, 0.5298, 0.3195, 0.5298, 0.3195, 0.5298, 0.3195, 0.5298, 0.3195, 0.5298, 0.3195, 0.5298, 0.3195, 0.5298, 0.3195, 0.5298, 0.3195, 0.5298, 0.3195, 0.5298, 0.3195, 0.5298, 0.3195, 0.5298, 0.3195, 0.5298, 0.3195, 0.5298, 0.3195, 0.5298, 0.3195, 0.5298, 0.3195, 0.5298, 0.3195, 0.5298, 0.3195, 0.5298, 0.3195, 0.5298, 0.3195, 0.5298, 0.3195, 0.5298, 0.3195, 0.5298, 0.3195, 0.5298, 0.3195, 0.5298, 0.3195, 0.5298, 0.3195, 0.5298, 0.3195, 0.5298, 0.3195, 0.5298, 0.3195, 0.5298, 0.3195, 0.5298, 0.3195, 0.5298, 0.3195, 0.5298, 0.3195, 0.5298, 0.3195, 0.5298, 0.3195, 0.5298, 0.3195, 0.5298, 0.3195, 0.5298, 0.3195, 0.5298, 0.3195, 0.5298, 0.3195, 0.5298, 0.3195, 0.5298, 0.3195, 0.5298, 0.3195, 0.5298, 0.3195, 0.5298, 0.3195, 0.5298, 0.3195, 0.5298, 0.3195, 0.5298, 0.3195, 0.5298, 0.3195, 0.5298, 0.3195, 0.5298, 0.3195, 0.5298, 0.3195, 0.5298, 0.3195, 0.5298, 0.3195, 0.5298, 0.3195, 0.5298, 0.3195, 0.5298, 0.3195, 0.5298, 0.3195, 0.5298, 0.3195, 0.5298, 0.3195, 0.5298, 0.3195, 0.5298, 0.3195, 0.5298, 0.3195, 0.5298, 0.3195, 0.5298, 0.3195, 0.5298, 0.3195, 0.5298, 0.3195, 0.5298, 0.3195, 0.5298, 0.3195, 0.5298, 0.3195, 0.5298, 0.3195, 0.5298, 0.3195, 0.5298, 0.3195, 0.5298, 0.3195, 0.5298, 0.3195, 0.5298, 0.3195, 0.5298, 0.3195, 0.5298, 0.3195, 0.5298, 0.3195, 0.5298, 0.3195, 0.5298, 0.3195, 0.5298, 0.3195, 0.5298, 0.3195, 0.5298, 0.3195, 0.5298, 0.3195, 0.5298, 0.3195, 0.5298, 0.3195, 0.5298, 0.3195, 0.5298, 0.3195, 0.5298, 0.3195, 0.5298, 0.3195, 0.5298, 0.3195, 0.5298, 0.3195, 0.5298, 0.3195, 0.5298, 0.3195, 0.5298, 0.3195, 0.5298, 0.3195, 0.5298, 0.3195, 0.5298, 0.3195, 0.5298, 0.3195, 0.5298, 0.3195, 0.5298, 0.3195, 0.5298, 0.3195, 0.5298, 0.3195, 0.5298, 0.3195, 0.5298, 0.3195, 0.5298, 0.3195, 0.5298, 0.3195, 0.5298, 0.3195, 0.5298, 0.3195, 0.5298, 0.3195, 0.5298, 0.3195, 0.5298, 0.3195, 0.5298, 0.3195, 0.5298, 0.3195, 0.5298, 0.3195, 0.5298, 0.3195, 0.5298, 0.3195, 0.5298, 0.3195, 0.5298, 0.3195, 0.5298, 0.3195, 0.5298, 0.3195, 0.5298, 0.3195, 0.5298, 0.3195, 0.5298, 0.3195, 0.5298, 0.3195, 0.5298, 0.3195, 0.5298, 0.3195, 0.5298, 0.3195, 0.5298, 0.3195, 0.5298, 0.3195, 0.5298, 0.3195, 0.5298, 0.3195, 0.5298, 0.3195, 0.5298, 0.3195, 0.5298, 0.3195, 0.5298, 0.3195, 0.5298, 0.3195, 0.5298, 0.3195, 0.5298, 0.3195, 0.5298, 0.3195, 0.5298, 0.3195, 0.5298, 0.3195, 0.5298, 0.3195, 0.5298, 0.3195, 0.5298, 0.3195, 0.5298, 0.3195, 0.5298, 0.3195, 0.5298, 0.3195, 0.5298, 0.3195, 0.5298, 0.3195, 0.5298, 0.3195, 0.5298, 0.3195, 0.5298, 0.3195, 0.5298, 0.3195, 0.5298, 0.3195, 0.5298, 0.3195, 0.5298, 0.3195, 0.5298, 0.3195, 0.5298, 0.3195, 0.5298, 0.3195, 0.5298, 0.3195, 0.5298, 0.3195, 0.5298, 0.3195, 0.5298, 0.3195, 0.5298, 0.3195, 0.5298, 0.3195, 0.5298, 0.3195, 0.5298, 0.3195, 0.5298, 0.3195, 0.5298, 0.3195, 0.5298, 0.3195, 0.5298, 0.3195, 0.5298, 0.3195, 0.5298, 0.3195, 0.5298, 0.3195, 0.5298, 0.3195, 0.5298, 0.3195, 0.5298, 0.3195, 0.5298, 0.3195, 0.5298, 0.3195, 0.5298, 0.3195, 0.5298, 0.3195, 0.5298, 0.3195, 0.5298, 0.3195, 0.5298, 0.3195, 0.5298, 0.3195, 0.5298, 0.3195, 0.5298, 0.3195, 0.5298, 0.3195, 0.5298, 0.3195, 0.5298, 0.3195, 0.5298, 0.3195, 0.5298, 0.3195, 0.5298, 0.3195, 0.5298, 0.3195, 0.5298, 0.3195, 0.5298, 0.3195, 0.5298, 0.3195, 0.5298, 0.3195, 0.5298, 0.3195, 0.5298, 0.3195, 0.5298, 0.3195, 0.5298, 0.3195, 0.5298, 0.3195, 0.5298, 0.3195, 0.5298, 0.3195, 0.5298, 0.3195, 0.5298, 0.3195, 0.5298, 0.3195, 0.5298, 0.3195, 0.5298, 0.3195, 0.5298, 0.3195, 0.5298, 0.3195, 0.5298, 0.3195, 0.5298, 0.3195, 0.5298, 0.3195, 0.5298, 0.3195, 0.5298, 0.3195, 0.5298, 0.3195, 0.5298, 0.3195, 0.5298, 0.3195, 0.5298, 0.3195, 0.5298, 0.3195, 0.5298, 0.3195, 0.5298, 0.3195, 0.5298, 0.3195, 0.5298, 0.3195, 0.5298, 0.3195, 0.5298, 0.3195, 0.5298, 0.3195, 0.5298, 0.3195, 0.5298, 0.3195, 0.5298, 0.3195, 0.5298, 0.3195, 0.5298, 0.3195, 0.5298, 0.3195, 0.5298, 0.3195, 0.5298, 0.3195, 0.5298, 0.3195, 0.5298, 0.3195, 0.5298, 0.3195, 0.5298, 0.3195, 0.5298, 0.3195, 0.5298, 0.3195, 0.5298, 0.3195, 0.5298, 0.3195, 0.5298, 0.3195, 0.5298, 0.3195, 0.5298, 0.3195, 0.5298, 0.3195, 0.5298, 0.3195, 0.5298, 0.3195, 0.5298, 0.3195, 0.5298, 0.3195, 0.5298, 0.3195, 0.5298, 0.3195, 0.5298, 0.3195, 0.5298, 0.3195, 0.5298, 0.3195, 0.5298, 0.3195, 0.5298, 0.3195, 0.5298, 0.3195, 0.5298, 0.3195, 0.5298, 0.3195, 0.5298, 0.3195, 0.5298, 0.3195, 0.5298, 0.3195, 0.5298, 0.3195, 0.5298, 0.3195, 0.5298, 0.3195, 0.5298, 0.3195, 0.5298, 0.3195, 0.5298, 0.3195, 0.5298, 0.3195, 0.5298, 0.3195, 0.5298, 0.3195, 0.5298, 0.3195, 0.5298, 0.3195, 0.5298, 0.3195, 0.5298, 0.3195, 0.5298, 0.3195, 0.5298, 0.3195, 0.5298, 0.3195, 0.5298, 0.3195, 0.5298, 0.3195, 0.5298, 0.3195, 0.5298, 0.3195, 0.5298, 0.3195, 0.5298, 0.3195, 0.5298, 0.3195, 0.5298, 0.3195, 0.5298, 0.3195, 0.5298, 0.3195, 0.5298, 0.3195, 0.5298, 0.3195, 0.5298, 0.3195, 0.5298, 0.3195, 0.5298, 0.3195, 0.5298, 0.3195, 0.5298, 0.3195, 0.5298, 0.3195, 0.5298, 0.3195, 0.5298, 0.3195, 0.5298, 0.3195, 0.5298, 0.3195, 0.5298, 0.3195, 0.7861, 0.6756, 0.7861, 0.6756, 0.7861, 0.6756, 0.7861, 0.6756, 0.7861, 0.6756, 0.7861, 0.6756, 0.7861, 0.6756, 0.7861, 0.6756, 0.7861, 0.6756, 0.7861, 0.6756, 0.7861, 0.6756, 0.7861, 0.6756, 0.7861, 0.6756, 0.7861, 0.6756, 0.7861, 0.6756, 0.7861, 0.6756, 0.7861, 0.6756, 0.7861, 0.6756, 0.7861, 0.6756, 0.7861, 0.6756, 0.7861, 0.6756, 0.7861, 0.6756, 0.7861, 0.6756, 0.7861, 0.6756, 0.7861, 0.6756, 0.7861, 0.6756, 0.7861, 0.6756, 0.7861, 0.6756, 0.7861, 0.6756, 0.7861, 0.6756, 0.7861, 0.6756, 0.7861, 0.6756, 0.7861, 0.6756, 0.7861, 0.6756, 0.7861, 0.6756, 0.7861, 0.6756, 0.7861, 0.6756, 0.7861, 0.6756, 0.7861, 0.6756, 0.7861, 0.6756, 0.7861, 0.6756])
me_cube_002.materials.append(mat_material)
me_cube_002.use_remesh_fix_poles = True
me_cube_002.use_remesh_preserve_attributes = False
me_cube_002.use_mirror_vertex_groups = False
me_cube_002.update()
me_cylinder = bpy.data.meshes.new('Cylinder')
me_cylinder.from_pydata([(3.209e-10, 0.1032, -0.07777), (3.209e-10, 0.1032, 0.0967), (0.08934, 0.05158, -0.07777), (0.08934, 0.05158, 0.0967), (0.08934, -0.05158, -0.07777), (0.08934, -0.05158, 0.0967), (-8.698e-09, -0.1032, -0.07777), (-8.698e-09, -0.1032, 0.0967), (-0.08934, -0.05158, -0.07777), (-0.08934, -0.05158, 0.0967), (-0.08934, 0.05158, -0.07777), (-0.08934, 0.05158, 0.0967), (0.08934, 0.05158, 0.1399), (3.209e-10, 0.1032, 0.1399), (0.08934, -0.05158, 0.1399), (-8.698e-09, -0.1032, 0.1399), (-0.08934, -0.05158, 0.1399), (-0.08934, 0.05158, 0.1399), (-0.005671, 0.09989, 0.1033), (-0.08367, 0.05485, 0.1033), (-0.08367, 0.05485, 0.1334), (-0.005671, 0.09989, 0.1334), (-0.08367, -0.05485, 0.1033), (-0.005671, -0.09989, 0.1033), (-0.005671, -0.09989, 0.1334), (-0.08367, -0.05485, 0.1334), (0.08934, -0.04503, 0.1033), (0.08934, 0.04503, 0.1033), (0.08934, 0.04503, 0.1334), (0.08934, -0.04503, 0.1334), (-0.08934, -0.04503, 0.1033), (-0.08934, -0.04503, 0.1334), (-0.08934, 0.04503, 0.1334), (-0.08934, 0.04503, 0.1033), (0.005671, 0.09989, 0.1033), (0.005671, 0.09989, 0.1334), (0.08367, 0.05485, 0.1334), (0.08367, 0.05485, 0.1033), (0.08367, -0.05485, 0.1033), (0.08367, -0.05485, 0.1334), (0.005671, -0.09989, 0.1334), (0.005671, -0.09989, 0.1033), (-0.7884, 1.457, 0.1168), (-0.8672, 1.416, 0.103), (-0.7881, 1.451, 0.1336), (-0.867, 1.41, 0.1198), (-0.8664, -1.409, 0.1184), (-0.7893, -1.452, 0.1015), (-0.8661, -1.415, 0.1352), (-0.789, -1.458, 0.1183), (1.654, -0.03927, 0.09455), (1.656, 0.04538, 0.1253), (1.655, -0.04538, 0.1114), (1.656, 0.03927, 0.1421), (-1.656, -0.03927, 0.09455), (-1.656, -0.04538, 0.1114), (-1.655, 0.04538, 0.1253), (-1.654, 0.03927, 0.1421), (0.789, 1.458, 0.1184), (0.7893, 1.452, 0.1352), (0.8661, 1.415, 0.1015), (0.8663, 1.409, 0.1183), (0.867, -1.41, 0.1168), (0.8672, -1.416, 0.1336), (0.7881, -1.451, 0.103), (0.7884, -1.457, 0.1198), (0.06585, 0.03802, 0.1607), (3.916e-09, 0.07604, 0.1607), (0.06585, -0.03802, 0.1607), (-2.731e-09, -0.07604, 0.1607), (-0.06585, -0.03802, 0.1607), (-0.06585, 0.03802, 0.1607)], [], [(0, 1, 3, 2), (2, 3, 5, 4), (4, 5, 7, 6), (6, 7, 9, 8), (8, 9, 11, 10), (10, 11, 1, 0), (0, 2, 4, 6, 8, 10), (17, 16, 70, 71), (30, 31, 55, 54), (25, 22, 46, 48), (26, 27, 51, 50), (21, 18, 42, 44), (22, 23, 47, 46), (18, 19, 43, 42), (1, 11, 19, 18), (11, 17, 20, 19), (17, 13, 21, 20), (13, 1, 18, 21), (9, 7, 23, 22), (7, 15, 24, 23), (15, 16, 25, 24), (16, 9, 22, 25), (5, 3, 27, 26), (3, 12, 28, 27), (12, 14, 29, 28), (14, 5, 26, 29), (9, 16, 31, 30), (16, 17, 32, 31), (17, 11, 33, 32), (11, 9, 30, 33), (1, 13, 35, 34), (13, 12, 36, 35), (12, 3, 37, 36), (3, 1, 34, 37), (5, 14, 39, 38), (14, 15, 40, 39), (15, 7, 41, 40), (7, 5, 38, 41), (42, 43, 45, 44), (46, 47, 49, 48), (50, 51, 53, 52), (54, 55, 57, 56), (58, 59, 61, 60), (62, 63, 65, 64), (19, 20, 45, 43), (29, 26, 50, 52), (34, 35, 59, 58), (23, 24, 49, 47), (33, 30, 54, 56), (38, 39, 63, 62), (20, 21, 44, 45), (27, 28, 53, 51), (37, 34, 58, 60), (24, 25, 48, 49), (31, 32, 57, 55), (41, 38, 62, 64), (28, 29, 52, 53), (35, 36, 61, 59), (32, 33, 56, 57), (39, 40, 65, 63), (36, 37, 60, 61), (40, 41, 64, 65), (66, 67, 71, 70, 69, 68), (15, 14, 68, 69), (12, 13, 67, 66), (13, 17, 71, 67), (16, 15, 69, 70), (14, 12, 66, 68)])
_uv = me_cylinder.uv_layers.new(name='UVMap')
_uv.uv.foreach_set('vector', [0.8422, 0.6637, 0.8422, 0.6637, 0.8422, 0.6637, 0.8422, 0.6637, 0.8422, 0.6637, 0.8422, 0.6637, 0.8422, 0.6637, 0.8422, 0.6637, 0.8422, 0.6637, 0.8422, 0.6637, 0.8422, 0.6637, 0.8422, 0.6637, 0.8422, 0.6637, 0.8422, 0.6637, 0.8422, 0.6637, 0.8422, 0.6637, 0.8422, 0.6637, 0.8422, 0.6637, 0.8422, 0.6637, 0.8422, 0.6637, 0.8422, 0.6637, 0.8422, 0.6637, 0.8422, 0.6637, 0.8422, 0.6637, 0.8422, 0.6637, 0.8422, 0.6637, 0.8422, 0.6637, 0.8422, 0.6637, 0.8422, 0.6637, 0.8422, 0.6637, 0.8422, 0.6637, 0.8422, 0.6637, 0.8422, 0.6637, 0.8422, 0.6637, 0.8422, 0.6637, 0.8422, 0.6637, 0.8422, 0.6637, 0.8422, 0.6637, 0.8422, 0.6637, 0.8422, 0.6637, 0.8422, 0.6637, 0.8422, 0.6637, 0.8422, 0.6637, 0.8422, 0.6637, 0.8422, 0.6637, 0.8422, 0.6637, 0.8422, 0.6637, 0.8422, 0.6637, 0.8422, 0.6637, 0.8422, 0.6637, 0.8422, 0.6637, 0.8422, 0.6637, 0.8422, 0.6637, 0.8422, 0.6637, 0.8422, 0.6637, 0.8422, 0.6637, 0.8422, 0.6637, 0.8422, 0.6637, 0.8422, 0.6637, 0.8422, 0.6637, 0.8422, 0.6637, 0.8422, 0.6637, 0.8422, 0.6637, 0.8422, 0.6637, 0.8422, 0.6637, 0.8422, 0.6637, 0.8422, 0.6637, 0.8422, 0.6637, 0.8422, 0.6637, 0.8422, 0.6637, 0.8422, 0.6637, 0.8422, 0.6637, 0.8422, 0.6637, 0.8422, 0.6637, 0.8422, 0.6637, 0.8422, 0.6637, 0.8422, 0.6637, 0.8422, 0.6637, 0.8422, 0.6637, 0.8422, 0.6637, 0.8422, 0.6637, 0.8422, 0.6637, 0.8422, 0.6637, 0.8422, 0.6637, 0.8422, 0.6637, 0.8422, 0.6637, 0.8422, 0.6637, 0.8422, 0.6637, 0.8422, 0.6637, 0.8422, 0.6637, 0.8422, 0.6637, 0.8422, 0.6637, 0.8422, 0.6637, 0.8422, 0.6637, 0.8422, 0.6637, 0.8422, 0.6637, 0.8422, 0.6637, 0.8422, 0.6637, 0.8422, 0.6637, 0.8422, 0.6637, 0.8422, 0.6637, 0.8422, 0.6637, 0.8422, 0.6637, 0.8422, 0.6637, 0.8422, 0.6637, 0.8422, 0.6637, 0.8422, 0.6637, 0.8422, 0.6637, 0.8422, 0.6637, 0.8422, 0.6637, 0.8422, 0.6637, 0.8422, 0.6637, 0.8422, 0.6637, 0.8422, 0.6637, 0.8422, 0.6637, 0.8422, 0.6637, 0.8422, 0.6637, 0.8422, 0.6637, 0.8422, 0.6637, 0.8422, 0.6637, 0.8422, 0.6637, 0.8422, 0.6637, 0.8422, 0.6637, 0.8422, 0.6637, 0.8422, 0.6637, 0.8422, 0.6637, 0.8422, 0.6637, 0.8422, 0.6637, 0.8422, 0.6637, 0.8422, 0.6637, 0.8422, 0.6637, 0.8422, 0.6637, 0.8422, 0.6637, 0.8422, 0.6637, 0.8422, 0.6637, 0.8422, 0.6637, 0.8422, 0.6637, 0.8422, 0.6637, 0.8422, 0.6637, 0.8422, 0.6637, 0.8422, 0.6637, 0.8422, 0.6637, 0.8422, 0.6637, 0.8422, 0.6637, 0.8422, 0.6637, 0.8422, 0.6637, 0.8422, 0.6637, 0.8422, 0.6637, 0.8422, 0.6637, 0.8422, 0.6637, 0.8422, 0.6637, 0.8422, 0.6637, 0.8422, 0.6637, 0.8422, 0.6637, 0.8422, 0.6637, 0.8422, 0.6637, 0.8422, 0.6637, 0.8422, 0.6637, 0.8422, 0.6637, 0.8422, 0.6637, 0.8422, 0.6637, 0.8422, 0.6637, 0.8422, 0.6637, 0.8422, 0.6637, 0.8422, 0.6637, 0.8422, 0.6637, 0.8422, 0.6637, 0.8422, 0.6637, 0.8422, 0.6637, 0.8422, 0.6637, 0.8422, 0.6637, 0.8422, 0.6637, 0.8422, 0.6637, 0.8422, 0.6637, 0.8422, 0.6637, 0.8422, 0.6637, 0.8422, 0.6637, 0.8422, 0.6637, 0.8422, 0.6637, 0.8422, 0.6637, 0.8422, 0.6637, 0.8422, 0.6637, 0.8422, 0.6637, 0.8422, 0.6637, 0.8422, 0.6637, 0.8422, 0.6637, 0.8422, 0.6637, 0.8422, 0.6637, 0.8422, 0.6637, 0.8422, 0.6637, 0.8422, 0.6637, 0.8422, 0.6637, 0.8422, 0.6637, 0.8422, 0.6637, 0.8422, 0.6637, 0.8422, 0.6637, 0.8422, 0.6637, 0.8422, 0.6637, 0.8422, 0.6637, 0.8422, 0.6637, 0.8422, 0.6637, 0.8422, 0.6637, 0.8422, 0.6637, 0.8422, 0.6637, 0.8422, 0.6637, 0.8422, 0.6637, 0.8422, 0.6637, 0.8422, 0.6637, 0.8422, 0.6637, 0.8422, 0.6637, 0.8422, 0.6637, 0.8422, 0.6637, 0.8422, 0.6637, 0.8422, 0.6637, 0.8422, 0.6637, 0.8422, 0.6637, 0.8422, 0.6637, 0.8422, 0.6637, 0.8422, 0.6637, 0.8422, 0.6637, 0.8422, 0.6637, 0.8422, 0.6637, 0.8422, 0.6637, 0.8422, 0.6637, 0.8422, 0.6637, 0.8422, 0.6637, 0.8422, 0.6637, 0.8422, 0.6637, 0.8422, 0.6637, 0.8422, 0.6637, 0.8422, 0.6637, 0.8422, 0.6637, 0.8422, 0.6637, 0.8422, 0.6637, 0.8422, 0.6637, 0.8422, 0.6637, 0.8422, 0.6637, 0.8422, 0.6637, 0.8422, 0.6637, 0.8422, 0.6637, 0.8422, 0.6637, 0.8422, 0.6637, 0.8422, 0.6637, 0.8422, 0.6637, 0.8422, 0.6637, 0.8422, 0.6637, 0.8422, 0.6637, 0.8422, 0.6637, 0.8422, 0.6637, 0.8422, 0.6637, 0.8422, 0.6637, 0.8422, 0.6637, 0.8422, 0.6637, 0.8422, 0.6637, 0.8422, 0.6637, 0.8422, 0.6637, 0.8422, 0.6637, 0.8422, 0.6637, 0.8422, 0.6637, 0.8422, 0.6637, 0.8422, 0.6637, 0.8422, 0.6637, 0.8422, 0.6637, 0.8422, 0.6637, 0.8422, 0.6637, 0.8422, 0.6637, 0.8422, 0.6637, 0.8422, 0.6637, 0.8422, 0.6637, 0.8422, 0.6637, 0.8422, 0.6637, 0.8422, 0.6637, 0.8422, 0.6637, 0.8422, 0.6637, 0.8422, 0.6637, 0.8422, 0.6637])
me_cylinder.materials.append(mat_material)
me_cylinder.use_remesh_fix_poles = True
me_cylinder.use_remesh_preserve_attributes = False
me_cylinder.use_mirror_vertex_groups = False
me_cylinder.update()
me_cylinder_002 = bpy.data.meshes.new('Cylinder.002')
me_cylinder_002.from_pydata([(0.1964, -1.115, -0.1361), (0.2389, -1.115, -0.1361), (0.1964, -1.137, -0.1892), (0.2389, -1.137, -0.1892), (0.1964, -1.191, -0.2112), (0.2389, -1.191, -0.2112), (0.1964, -1.244, -0.1892), (0.2389, -1.244, -0.1892), (0.1964, -1.266, -0.1361), (0.2389, -1.266, -0.1361), (0.1964, -1.244, -0.08292), (0.2389, -1.244, -0.08292), (0.1964, -1.191, -0.0609), (0.2389, -1.191, -0.0609), (0.1964, -1.137, -0.08292), (0.2389, -1.137, -0.08292), (0.1964, -1.158, -0.1361), (0.1964, -1.168, -0.1588), (0.1964, -1.191, -0.1683), (0.1964, -1.213, -0.1588), (0.1964, -1.223, -0.1361), (0.1964, -1.213, -0.1133), (0.1964, -1.191, -0.1039), (0.1964, -1.168, -0.1133), (0.1371, -1.158, -0.1361), (0.1371, -1.168, -0.1588), (0.1371, -1.168, -0.1133), (0.1371, -1.191, -0.1683), (0.1371, -1.213, -0.1588), (0.1371, -1.223, -0.1361), (0.1371, -1.213, -0.1133), (0.1371, -1.191, -0.1039), (0.1667, -1.168, -0.1588), (0.1667, -1.158, -0.1361), (0.1667, -1.168, -0.1133), (0.1667, -1.191, -0.1039), (0.1667, -1.213, -0.1133), (0.1667, -1.223, -0.1361), (0.1667, -1.213, -0.1588), (0.1667, -1.191, -0.1683), (0.1023, -1.213, -0.004487), (0.1023, -1.191, 0.004938), (0.1023, -1.168, -0.004487), (0.1319, -1.168, -0.004487), (0.1319, -1.213, -0.004487), (0.1319, -1.191, 0.004938)], [], [(0, 1, 3, 2), (2, 3, 5, 4), (4, 5, 7, 6), (6, 7, 9, 8), (8, 9, 11, 10), (10, 11, 13, 12), (3, 1, 15, 13, 11, 9, 7, 5), (12, 13, 15, 14), (14, 15, 1, 0), (33, 32, 25, 24), (0, 2, 17, 16), (2, 4, 18, 17), (4, 6, 19, 18), (6, 8, 20, 19), (8, 10, 21, 20), (10, 12, 22, 21), (12, 14, 23, 22), (14, 0, 16, 23), (24, 25, 27, 28, 29, 30, 31, 26), (36, 35, 45, 44), (37, 36, 30, 29), (39, 38, 28, 27), (34, 33, 24, 26), (31, 30, 40, 41), (38, 37, 29, 28), (32, 39, 27, 25), (17, 18, 39, 32), (19, 20, 37, 38), (21, 22, 35, 36), (23, 16, 33, 34), (18, 19, 38, 39), (20, 21, 36, 37), (22, 23, 34, 35), (16, 17, 32, 33), (45, 43, 42, 41), (44, 45, 41, 40), (26, 31, 41, 42), (30, 36, 44, 40), (34, 26, 42, 43), (35, 34, 43, 45)])
_uv = me_cylinder_002.uv_layers.new(name='UVMap')
_uv.uv.foreach_set('vector', [0.8307, 0.8688, 0.8307, 0.8688, 0.8307, 0.8688, 0.8307, 0.8688, 0.8307, 0.8688, 0.8307, 0.8688, 0.8307, 0.8688, 0.8307, 0.8688, 0.8307, 0.8688, 0.8307, 0.8688, 0.8307, 0.8688, 0.8307, 0.8688, 0.8307, 0.8688, 0.8307, 0.8688, 0.8307, 0.8688, 0.8307, 0.8688, 0.8307, 0.8688, 0.8307, 0.8688, 0.8307, 0.8688, 0.8307, 0.8688, 0.8307, 0.8688, 0.8307, 0.8688, 0.8307, 0.8688, 0.8307, 0.8688, 0.8307, 0.8688, 0.8307, 0.8688, 0.8307, 0.8688, 0.8307, 0.8688, 0.8307, 0.8688, 0.8307, 0.8688, 0.8307, 0.8688, 0.8307, 0.8688, 0.8307, 0.8688, 0.8307, 0.8688, 0.8307, 0.8688, 0.8307, 0.8688, 0.8307, 0.8688, 0.8307, 0.8688, 0.8307, 0.8688, 0.8307, 0.8688, 0.8045, 0.7019, 0.8045, 0.7019, 0.8045, 0.7019, 0.8045, 0.7019, 0.8307, 0.8688, 0.8307, 0.8688, 0.8307, 0.8688, 0.8307, 0.8688, 0.8307, 0.8688, 0.8307, 0.8688, 0.8307, 0.8688, 0.8307, 0.8688, 0.8307, 0.8688, 0.8307, 0.8688, 0.8307, 0.8688, 0.8307, 0.8688, 0.8307, 0.8688, 0.8307, 0.8688, 0.8307, 0.8688, 0.8307, 0.8688, 0.8307, 0.8688, 0.8307, 0.8688, 0.8307, 0.8688, 0.8307, 0.8688, 0.8307, 0.8688, 0.8307, 0.8688, 0.8307, 0.8688, 0.8307, 0.8688, 0.8307, 0.8688, 0.8307, 0.8688, 0.8307, 0.8688, 0.8307, 0.8688, 0.8307, 0.8688, 0.8307, 0.8688, 0.8307, 0.8688, 0.8307, 0.8688, 0.8045, 0.7019, 0.8045, 0.7019, 0.8045, 0.7019, 0.8045, 0.7019, 0.8045, 0.7019, 0.8045, 0.7019, 0.8045, 0.7019, 0.8045, 0.7019, 0.8045, 0.7019, 0.8045, 0.7019, 0.8045, 0.7019, 0.8045, 0.7019, 0.8045, 0.7019, 0.8045, 0.7019, 0.8045, 0.7019, 0.8045, 0.7019, 0.8045, 0.7019, 0.8045, 0.7019, 0.8045, 0.7019, 0.8045, 0.7019, 0.8045, 0.7019, 0.8045, 0.7019, 0.8045, 0.7019, 0.8045, 0.7019, 0.8045, 0.7019, 0.8045, 0.7019, 0.8045, 0.7019, 0.8045, 0.7019, 0.8045, 0.7019, 0.8045, 0.7019, 0.8045, 0.7019, 0.8045, 0.7019, 0.8045, 0.7019, 0.8045, 0.7019, 0.8045, 0.7019, 0.8045, 0.7019, 0.8045, 0.7019, 0.8045, 0.7019, 0.8045, 0.7019, 0.8045, 0.7019, 0.8045, 0.7019, 0.8045, 0.7019, 0.8045, 0.7019, 0.8045, 0.7019, 0.8045, 0.7019, 0.8045, 0.7019, 0.8045, 0.7019, 0.8045, 0.7019, 0.8045, 0.7019, 0.8045, 0.7019, 0.8045, 0.7019, 0.8045, 0.7019, 0.8045, 0.7019, 0.8045, 0.7019, 0.8045, 0.7019, 0.8045, 0.7019, 0.8045, 0.7019, 0.8045, 0.7019, 0.8045, 0.7019, 0.8045, 0.7019, 0.8045, 0.7019, 0.8045, 0.7019, 0.8045, 0.7019, 0.8045, 0.7019, 0.8045, 0.7019, 0.8045, 0.7019, 0.8045, 0.7019, 0.8045, 0.7019, 0.8045, 0.7019, 0.8045, 0.7019, 0.8045, 0.7019, 0.8045, 0.7019, 0.8045, 0.7019, 0.8045, 0.7019, 0.8045, 0.7019, 0.8045, 0.7019, 0.8045, 0.7019, 0.8045, 0.7019, 0.8045, 0.7019, 0.8045, 0.7019, 0.8045, 0.7019, 0.8045, 0.7019, 0.8045, 0.7019, 0.8045, 0.7019, 0.8045, 0.7019, 0.8045, 0.7019, 0.8045, 0.7019, 0.8045, 0.7019, 0.8045, 0.7019, 0.8045, 0.7019, 0.8045, 0.7019, 0.8045, 0.7019])
me_cylinder_002.materials.append(mat_material)
me_cylinder_002.use_remesh_fix_poles = True
me_cylinder_002.use_remesh_preserve_attributes = False
me_cylinder_002.use_mirror_vertex_groups = False
me_cylinder_002.update()
me_cylinder_003 = bpy.data.meshes.new('Cylinder.003')
me_cylinder_003.from_pydata([(0.07424, 0.7699, -0.1361), (0.1168, 0.7699, -0.1361), (0.07424, 0.7479, -0.1892), (0.1168, 0.7479, -0.1892), (0.07424, 0.6947, -0.2112), (0.1168, 0.6947, -0.2112), (0.07424, 0.6416, -0.1892), (0.1168, 0.6416, -0.1892), (0.07424, 0.6195, -0.1361), (0.1168, 0.6195, -0.1361), (0.07424, 0.6416, -0.08292), (0.1168, 0.6416, -0.08292), (0.07424, 0.6947, -0.0609), (0.1168, 0.6947, -0.0609), (0.07424, 0.7479, -0.08292), (0.1168, 0.7479, -0.08292), (0.07424, 0.7269, -0.1361), (0.07424, 0.7175, -0.1588), (0.07424, 0.6947, -0.1683), (0.07424, 0.672, -0.1588), (0.07424, 0.6625, -0.1361), (0.07424, 0.672, -0.1133), (0.07424, 0.6947, -0.1039), (0.07424, 0.7175, -0.1133), (0.01497, 0.7269, -0.1361), (0.01497, 0.7175, -0.1588), (0.01497, 0.7175, -0.1133), (0.01497, 0.6947, -0.1683), (0.01497, 0.672, -0.1588), (0.01497, 0.6625, -0.1361), (0.01497, 0.672, -0.1133), (0.01497, 0.6947, -0.1039), (0.0446, 0.7175, -0.1588), (0.0446, 0.7269, -0.1361), (0.0446, 0.7175, -0.1133), (0.0446, 0.6947, -0.1039), (0.0446, 0.672, -0.1133), (0.0446, 0.6625, -0.1361), (0.0446, 0.672, -0.1588), (0.0446, 0.6947, -0.1683), (-0.01983, 0.672, 0.04752), (-0.01983, 0.6947, 0.05695), (-0.01983, 0.7175, 0.04752), (0.009803, 0.7175, 0.04752), (0.009803, 0.672, 0.04752), (0.009803, 0.6947, 0.05695)], [], [(0, 1, 3, 2), (2, 3, 5, 4), (4, 5, 7, 6), (6, 7, 9, 8), (8, 9, 11, 10), (10, 11, 13, 12), (3, 1, 15, 13, 11, 9, 7, 5), (12, 13, 15, 14), (14, 15, 1, 0), (33, 32, 25, 24), (0, 2, 17, 16), (2, 4, 18, 17), (4, 6, 19, 18), (6, 8, 20, 19), (8, 10, 21, 20), (10, 12, 22, 21), (12, 14, 23, 22), (14, 0, 16, 23), (24, 25, 27, 28, 29, 30, 31, 26), (36, 35, 45, 44), (37, 36, 30, 29), (39, 38, 28, 27), (34, 33, 24, 26), (31, 30, 40, 41), (38, 37, 29, 28), (32, 39, 27, 25), (17, 18, 39, 32), (19, 20, 37, 38), (21, 22, 35, 36), (23, 16, 33, 34), (18, 19, 38, 39), (20, 21, 36, 37), (22, 23, 34, 35), (16, 17, 32, 33), (45, 43, 42, 41), (44, 45, 41, 40), (26, 31, 41, 42), (30, 36, 44, 40), (34, 26, 42, 43), (35, 34, 43, 45)])
_uv = me_cylinder_003.uv_layers.new(name='UVMap')
_uv.uv.foreach_set('vector', [0.8583, 0.8938, 0.8583, 0.8938, 0.8583, 0.8938, 0.8583, 0.8938, 0.8583, 0.8938, 0.8583, 0.8938, 0.8583, 0.8938, 0.8583, 0.8938, 0.8583, 0.8938, 0.8583, 0.8938, 0.8583, 0.8938, 0.8583, 0.8938, 0.8583, 0.8938, 0.8583, 0.8938, 0.8583, 0.8938, 0.8583, 0.8938, 0.8583, 0.8938, 0.8583, 0.8938, 0.8583, 0.8938, 0.8583, 0.8938, 0.8583, 0.8938, 0.8583, 0.8938, 0.8583, 0.8938, 0.8583, 0.8938, 0.8583, 0.8938, 0.8583, 0.8938, 0.8583, 0.8938, 0.8583, 0.8938, 0.8583, 0.8938, 0.8583, 0.8938, 0.8583, 0.8938, 0.8583, 0.8938, 0.8583, 0.8938, 0.8583, 0.8938, 0.8583, 0.8938, 0.8583, 0.8938, 0.8583, 0.8938, 0.8583, 0.8938, 0.8583, 0.8938, 0.8583, 0.8938, 0.7958, 0.7025, 0.7958, 0.7025, 0.7958, 0.7025, 0.7958, 0.7025, 0.8583, 0.8938, 0.8583, 0.8938, 0.8583, 0.8938, 0.8583, 0.8938, 0.8583, 0.8938, 0.8583, 0.8938, 0.8583, 0.8938, 0.8583, 0.8938, 0.8583, 0.8938, 0.8583, 0.8938, 0.8583, 0.8938, 0.8583, 0.8938, 0.8583, 0.8938, 0.8583, 0.8938, 0.8583, 0.8938, 0.8583, 0.8938, 0.8583, 0.8938, 0.8583, 0.8938, 0.8583, 0.8938, 0.8583, 0.8938, 0.8583, 0.8938, 0.8583, 0.8938, 0.8583, 0.8938, 0.8583, 0.8938, 0.8583, 0.8938, 0.8583, 0.8938, 0.8583, 0.8938, 0.8583, 0.8938, 0.8583, 0.8938, 0.8583, 0.8938, 0.8583, 0.8938, 0.8583, 0.8938, 0.7958, 0.7025, 0.7958, 0.7025, 0.7958, 0.7025, 0.7958, 0.7025, 0.7958, 0.7025, 0.7958, 0.7025, 0.7958, 0.7025, 0.7958, 0.7025, 0.7958, 0.7025, 0.7958, 0.7025, 0.7958, 0.7025, 0.7958, 0.7025, 0.7958, 0.7025, 0.7958, 0.7025, 0.7958, 0.7025, 0.7958, 0.7025, 0.7958, 0.7025, 0.7958, 0.7025, 0.7958, 0.7025, 0.7958, 0.7025, 0.7958, 0.7025, 0.7958, 0.7025, 0.7958, 0.7025, 0.7958, 0.7025, 0.7958, 0.7025, 0.7958, 0.7025, 0.7958, 0.7025, 0.7958, 0.7025, 0.7958, 0.7025, 0.7958, 0.7025, 0.7958, 0.7025, 0.7958, 0.7025, 0.7958, 0.7025, 0.7958, 0.7025, 0.7958, 0.7025, 0.7958, 0.7025, 0.7958, 0.7025, 0.7958, 0.7025, 0.7958, 0.7025, 0.7958, 0.7025, 0.7958, 0.7025, 0.7958, 0.7025, 0.7958, 0.7025, 0.7958, 0.7025, 0.7958, 0.7025, 0.7958, 0.7025, 0.7958, 0.7025, 0.7958, 0.7025, 0.7958, 0.7025, 0.7958, 0.7025, 0.7958, 0.7025, 0.7958, 0.7025, 0.7958, 0.7025, 0.7958, 0.7025, 0.7958, 0.7025, 0.7958, 0.7025, 0.7958, 0.7025, 0.7958, 0.7025, 0.7958, 0.7025, 0.7958, 0.7025, 0.7958, 0.7025, 0.7958, 0.7025, 0.7958, 0.7025, 0.7958, 0.7025, 0.7958, 0.7025, 0.7958, 0.7025, 0.7958, 0.7025, 0.7958, 0.7025, 0.7958, 0.7025, 0.7958, 0.7025, 0.7958, 0.7025, 0.7958, 0.7025, 0.7958, 0.7025, 0.7958, 0.7025, 0.7958, 0.7025, 0.7958, 0.7025, 0.7958, 0.7025, 0.7958, 0.7025, 0.7958, 0.7025, 0.7958, 0.7025, 0.7958, 0.7025, 0.7958, 0.7025, 0.7958, 0.7025, 0.7958, 0.7025, 0.7958, 0.7025, 0.7958, 0.7025, 0.7958, 0.7025, 0.7958, 0.7025, 0.7958, 0.7025, 0.7958, 0.7025, 0.7958, 0.7025, 0.7958, 0.7025])
me_cylinder_003.materials.append(mat_material)
me_cylinder_003.use_remesh_fix_poles = True
me_cylinder_003.use_remesh_preserve_attributes = False
me_cylinder_003.use_mirror_vertex_groups = False
me_cylinder_003.update()
me_cylinder_004 = bpy.data.meshes.new('Cylinder.004')
me_cylinder_004.from_pydata([(0.008211, 0.08017, -2.703e-09), (0.1254, 0.08017, 1.163e-08), (0.008211, 0.04008, -0.06943), (0.1254, 0.04008, -0.06943), (0.008211, -0.04008, -0.06943), (0.1254, -0.04008, -0.06943), (0.008211, -0.08017, 6.853e-09), (0.1254, -0.08017, 1.641e-08), (0.008211, -0.04008, 0.06943), (0.1254, -0.04008, 0.06943), (0.008211, 0.04008, 0.06943), (0.1254, 0.04008, 0.06943), (0.1717, 0.04008, -0.06943), (0.1717, 0.08017, 1.163e-08), (0.1717, -0.04008, -0.06943), (0.1717, -0.08017, 1.641e-08), (0.1717, -0.04008, 0.06943), (0.1717, 0.04008, 0.06943), (0.1338, -0.04427, 0.06217), (0.1338, -0.07598, 0.007256), (0.1633, -0.07598, 0.007256), (0.1633, -0.04427, 0.06217), (0.1338, -0.0317, -0.06943), (0.1338, 0.0317, -0.06943), (0.1633, 0.0317, -0.06943), (0.1633, -0.0317, -0.06943), (0.1338, 0.0317, 0.06943), (0.1338, -0.0317, 0.06943), (0.1633, -0.0317, 0.06943), (0.1633, 0.0317, 0.06943), (0.1338, 0.04427, -0.06217), (0.1338, 0.07598, -0.007256), (0.1633, 0.07598, -0.007256), (0.1633, 0.04427, -0.06217), (0.1338, -0.07598, -0.007256), (0.1338, -0.04427, -0.06217), (0.1633, -0.04427, -0.06217), (0.1633, -0.07598, -0.007256), (0.1338, 0.07598, 0.007256), (0.1338, 0.04427, 0.06217), (0.1633, 0.04427, 0.06217), (0.1633, 0.07598, 0.007256), (0.1271, -0.2179, 0.1538), (0.1588, -0.2454, 0.1062), (0.1383, -0.2147, 0.1594), (0.17, -0.2422, 0.1118), (0.1271, -0.02423, -0.2656), (0.1588, 0.03068, -0.2656), (0.1383, -0.03068, -0.2656), (0.17, 0.02423, -0.2656), (0.1271, 0.02423, 0.2656), (0.1588, -0.03068, 0.2656), (0.1383, 0.03068, 0.2656), (0.17, -0.02423, 0.2656), (0.1271, 0.2179, -0.1538), (0.1588, 0.2454, -0.1062), (0.1383, 0.2147, -0.1594), (0.17, 0.2422, -0.1118), (0.1271, -0.2422, -0.1118), (0.1588, -0.2147, -0.1594), (0.1383, -0.2454, -0.1062), (0.17, -0.2179, -0.1538), (0.1271, 0.2422, 0.1118), (0.1588, 0.2147, 0.1594), (0.1383, 0.2454, 0.1062), (0.17, 0.2179, 0.1538)], [], [(0, 1, 3, 2), (2, 3, 5, 4), (4, 5, 7, 6), (6, 7, 9, 8), (20, 21, 44, 45), (8, 9, 11, 10), (10, 11, 1, 0), (0, 2, 4, 6, 8, 10), (12, 13, 17, 16, 15, 14), (38, 39, 63, 62), (33, 30, 54, 56), (23, 24, 49, 47), (34, 35, 59, 58), (29, 26, 50, 52), (9, 7, 19, 18), (7, 15, 20, 19), (15, 16, 21, 20), (16, 9, 18, 21), (5, 3, 23, 22), (3, 12, 24, 23), (12, 14, 25, 24), (14, 5, 22, 25), (11, 9, 27, 26), (9, 16, 28, 27), (16, 17, 29, 28), (17, 11, 26, 29), (3, 1, 31, 30), (1, 13, 32, 31), (13, 12, 33, 32), (12, 3, 30, 33), (7, 5, 35, 34), (5, 14, 36, 35), (14, 15, 37, 36), (15, 7, 34, 37), (1, 11, 39, 38), (11, 17, 40, 39), (17, 13, 41, 40), (13, 1, 38, 41), (42, 43, 45, 44), (46, 47, 49, 48), (50, 51, 53, 52), (54, 55, 57, 56), (58, 59, 61, 60), (62, 63, 65, 64), (27, 28, 53, 51), (37, 34, 58, 60), (24, 25, 48, 49), (31, 32, 57, 55), (41, 38, 62, 64), (28, 29, 52, 53), (35, 36, 61, 59), (32, 33, 56, 57), (39, 40, 65, 63), (36, 37, 60, 61), (40, 41, 64, 65), (18, 19, 43, 42), (22, 23, 47, 46), (21, 18, 42, 44), (26, 27, 51, 50), (25, 22, 46, 48), (30, 31, 55, 54), (19, 20, 45, 43)])
_uv = me_cylinder_004.uv_layers.new(name='UVMap')
_uv.uv.foreach_set('vector', [0.8333, 0.6963, 0.8333, 0.6963, 0.8333, 0.6963, 0.8333, 0.6963, 0.8333, 0.6963, 0.8333, 0.6963, 0.8333, 0.6963, 0.8333, 0.6963, 0.8333, 0.6963, 0.8333, 0.6963, 0.8333, 0.6963, 0.8333, 0.6963, 0.8333, 0.6963, 0.8333, 0.6963, 0.8333, 0.6963, 0.8333, 0.6963, 0.8333, 0.6963, 0.8333, 0.6963, 0.8333, 0.6963, 0.8333, 0.6963, 0.8333, 0.6963, 0.8333, 0.6963, 0.8333, 0.6963, 0.8333, 0.6963, 0.8333, 0.6963, 0.8333, 0.6963, 0.8333, 0.6963, 0.8333, 0.6963, 0.8333, 0.6963, 0.8333, 0.6963, 0.8333, 0.6963, 0.8333, 0.6963, 0.8333, 0.6963, 0.8333, 0.6963, 0.8333, 0.6963, 0.8333, 0.6963, 0.8333, 0.6963, 0.8333, 0.6963, 0.8333, 0.6963, 0.8333, 0.6963, 0.8333, 0.6963, 0.8333, 0.6963, 0.8333, 0.6963, 0.8333, 0.6963, 0.8333, 0.6963, 0.8333, 0.6963, 0.8333, 0.6963, 0.8333, 0.6963, 0.8333, 0.6963, 0.8333, 0.6963, 0.8333, 0.6963, 0.8333, 0.6963, 0.8333, 0.6963, 0.8333, 0.6963, 0.8333, 0.6963, 0.8333, 0.6963, 0.8333, 0.6963, 0.8333, 0.6963, 0.8333, 0.6963, 0.8333, 0.6963, 0.8333, 0.6963, 0.8333, 0.6963, 0.8333, 0.6963, 0.8333, 0.6963, 0.8333, 0.6963, 0.8333, 0.6963, 0.8333, 0.6963, 0.8333, 0.6963, 0.8333, 0.6963, 0.8333, 0.6963, 0.8333, 0.6963, 0.8333, 0.6963, 0.8333, 0.6963, 0.8333, 0.6963, 0.8333, 0.6963, 0.8333, 0.6963, 0.8333, 0.6963, 0.8333, 0.6963, 0.8333, 0.6963, 0.8333, 0.6963, 0.8333, 0.6963, 0.8333, 0.6963, 0.8333, 0.6963, 0.8333, 0.6963, 0.8333, 0.6963, 0.8333, 0.6963, 0.8333, 0.6963, 0.8333, 0.6963, 0.8333, 0.6963, 0.8333, 0.6963, 0.8333, 0.6963, 0.8333, 0.6963, 0.8333, 0.6963, 0.8333, 0.6963, 0.8333, 0.6963, 0.8333, 0.6963, 0.8333, 0.6963, 0.8333, 0.6963, 0.8333, 0.6963, 0.8333, 0.6963, 0.8333, 0.6963, 0.8333, 0.6963, 0.8333, 0.6963, 0.8333, 0.6963, 0.8333, 0.6963, 0.8333, 0.6963, 0.8333, 0.6963, 0.8333, 0.6963, 0.8333, 0.6963, 0.8333, 0.6963, 0.8333, 0.6963, 0.8333, 0.6963, 0.8333, 0.6963, 0.8333, 0.6963, 0.8333, 0.6963, 0.8333, 0.6963, 0.8333, 0.6963, 0.8333, 0.6963, 0.8333, 0.6963, 0.8333, 0.6963, 0.8333, 0.6963, 0.8333, 0.6963, 0.8333, 0.6963, 0.8333, 0.6963, 0.8333, 0.6963, 0.8333, 0.6963, 0.8333, 0.6963, 0.8333, 0.6963, 0.8333, 0.6963, 0.8333, 0.6963, 0.8333, 0.6963, 0.8333, 0.6963, 0.8333, 0.6963, 0.8333, 0.6963, 0.8333, 0.6963, 0.8333, 0.6963, 0.8333, 0.6963, 0.8333, 0.6963, 0.8333, 0.6963, 0.8333, 0.6963, 0.8333, 0.6963, 0.8333, 0.6963, 0.8333, 0.6963, 0.8333, 0.6963, 0.8333, 0.6963, 0.8333, 0.6963, 0.8333, 0.6963, 0.8333, 0.6963, 0.8333, 0.6963, 0.8333, 0.6963, 0.8333, 0.6963, 0.8333, 0.6963, 0.8333, 0.6963, 0.8333, 0.6963, 0.8333, 0.6963, 0.8333, 0.6963, 0.8333, 0.6963, 0.8333, 0.6963, 0.8333, 0.6963, 0.8333, 0.6963, 0.8333, 0.6963, 0.8333, 0.6963, 0.8333, 0.6963, 0.8333, 0.6963, 0.8333, 0.6963, 0.8333, 0.6963, 0.8333, 0.6963, 0.8333, 0.6963, 0.8333, 0.6963, 0.8333, 0.6963, 0.8333, 0.6963, 0.8333, 0.6963, 0.8333, 0.6963, 0.8333, 0.6963, 0.8333, 0.6963, 0.8333, 0.6963, 0.8333, 0.6963, 0.8333, 0.6963, 0.8333, 0.6963, 0.8333, 0.6963, 0.8333, 0.6963, 0.8333, 0.6963, 0.8333, 0.6963, 0.8333, 0.6963, 0.8333, 0.6963, 0.8333, 0.6963, 0.8333, 0.6963, 0.8333, 0.6963, 0.8333, 0.6963, 0.8333, 0.6963, 0.8333, 0.6963, 0.8333, 0.6963, 0.8333, 0.6963, 0.8333, 0.6963, 0.8333, 0.6963, 0.8333, 0.6963, 0.8333, 0.6963, 0.8333, 0.6963, 0.8333, 0.6963, 0.8333, 0.6963, 0.8333, 0.6963, 0.8333, 0.6963, 0.8333, 0.6963, 0.8333, 0.6963, 0.8333, 0.6963, 0.8333, 0.6963, 0.8333, 0.6963, 0.8333, 0.6963, 0.8333, 0.6963, 0.8333, 0.6963, 0.8333, 0.6963, 0.8333, 0.6963, 0.8333, 0.6963, 0.8333, 0.6963, 0.8333, 0.6963, 0.8333, 0.6963, 0.8333, 0.6963, 0.8333, 0.6963, 0.8333, 0.6963, 0.8333, 0.6963, 0.8333, 0.6963, 0.8333, 0.6963, 0.8333, 0.6963, 0.8333, 0.6963, 0.8333, 0.6963, 0.8333, 0.6963, 0.8333, 0.6963, 0.8333, 0.6963, 0.8333, 0.6963, 0.8333, 0.6963, 0.8333, 0.6963, 0.8333, 0.6963, 0.8333, 0.6963, 0.8333, 0.6963, 0.8333, 0.6963, 0.8333, 0.6963, 0.8333, 0.6963, 0.8333, 0.6963, 0.8333, 0.6963, 0.8333, 0.6963, 0.8333, 0.6963, 0.8333, 0.6963, 0.8333, 0.6963, 0.8333, 0.6963, 0.8333, 0.6963, 0.8333, 0.6963, 0.8333, 0.6963, 0.8333, 0.6963, 0.8333, 0.6963, 0.8333, 0.6963, 0.8333, 0.6963, 0.8333, 0.6963])
me_cylinder_004.materials.append(mat_material)
me_cylinder_004.use_remesh_fix_poles = True
me_cylinder_004.use_remesh_preserve_attributes = False
me_cylinder_004.use_mirror_vertex_groups = False
me_cylinder_004.update()
me_icosphere = bpy.data.meshes.new('Icosphere')
me_icosphere.from_pydata([(-0.001756, 0.06241, -0.001667), (0.06247, 0.02296, -0.01854), (0.001932, 0.0205, -0.06645), (-0.06237, 0.01987, -0.02365), (-0.04156, 0.02193, 0.05071), (0.03559, 0.02384, 0.05387), (0.04156, -0.04396, -0.05096), (-0.03559, -0.04588, -0.05411), (-0.06247, -0.04499, 0.0183), (-0.001932, -0.04254, 0.06621), (0.06237, -0.0419, 0.0234), (0.001756, -0.08444, 0.001423), (-5.265e-08, -0.04045, 0.0387), (-5.264e-08, -0.1172, 0.03315), (0.02714, -0.04045, 0.02746), (0.02321, -0.1172, 0.02353), (0.03839, -0.04045, 0.0003176), (0.03283, -0.1172, 0.0003176), (0.02714, -0.04045, -0.02683), (0.02321, -0.1172, -0.0229), (-5.6e-08, -0.04045, -0.03807), (-5.551e-08, -0.1172, -0.03251), (-0.02714, -0.04045, -0.02683), (-0.02322, -0.1172, -0.0229), (-0.03839, -0.04045, 0.0003176), (-0.03283, -0.1172, 0.0003176), (-0.02714, -0.04045, 0.02746), (-0.02322, -0.1172, 0.02353), (0.01332, -0.1172, 0.01364), (-5.151e-08, -0.1172, 0.01916), (-0.01332, -0.1172, 0.01364), (-0.01884, -0.1172, 0.0003176), (-0.01332, -0.1172, -0.01301), (-4.806e-08, -0.1172, -0.01853), (0.01332, -0.1172, -0.01301), (0.01884, -0.1172, 0.0003176), (0.01332, -0.3005, 0.01364), (-1.047e-07, -0.3005, 0.01916), (0.01884, -0.3005, 0.0003176), (-0.01332, -0.3005, 0.01364), (-0.01884, -0.3005, 0.0003176), (-0.01332, -0.3005, -0.01301), (-1.012e-07, -0.3005, -0.01853), (0.01332, -0.3005, -0.01301), (0.01684, -0.3135, 0.01716), (-1.077e-07, -0.3135, 0.02413), (0.02382, -0.3135, 0.0003176), (-0.01684, -0.3135, 0.01716), (-0.02382, -0.3135, 0.0003176), (-0.01684, -0.3135, -0.01652), (-1.034e-07, -0.3135, -0.0235), (0.01684, -0.3135, -0.01652), (0.01684, -0.3355, 0.01716), (-1.145e-07, -0.3355, 0.02413), (0.02382, -0.3355, 0.0003176), (-0.01684, -0.3355, 0.01716), (-0.02382, -0.3355, 0.0003176), (-0.01684, -0.3355, -0.01652), (-1.101e-07, -0.3355, -0.0235), (0.01684, -0.3355, -0.01652), (0.01331, -0.3438, 0.01363), (-1.173e-07, -0.3438, 0.01914), (0.01882, -0.3438, 0.0003176), (-0.01331, -0.3438, 0.01363), (-0.01882, -0.3438, 0.0003176), (-0.01331, -0.3438, -0.01299), (-1.138e-07, -0.3438, -0.01851), (0.01331, -0.3438, -0.01299), (0.006852, -0.3438, 0.00717), (-1.17e-07, -0.3438, 0.01001), (-0.006853, -0.3438, 0.00717), (-0.009691, -0.3438, 0.0003176), (-0.006853, -0.3438, -0.006535), (-1.085e-07, -0.3438, -0.009373), (0.006852, -0.3438, -0.006535), (0.009691, -0.3438, 0.0003176), (0.006853, -0.0789, 0.007171), (8.219e-08, -0.0789, 0.01001), (0.009691, -0.0789, 0.0003183), (-0.006852, -0.0789, 0.007171), (-0.009691, -0.0789, 0.0003183), (-0.006852, -0.0789, -0.006534), (9.064e-08, -0.0789, -0.009373), (0.006853, -0.0789, -0.006534)], [], [(0, 1, 2), (1, 0, 5), (0, 2, 3), (0, 3, 4), (0, 4, 5), (1, 5, 10), (2, 1, 6), (3, 2, 7), (4, 3, 8), (5, 4, 9), (1, 10, 6), (2, 6, 7), (3, 7, 8), (4, 8, 9), (5, 9, 10), (6, 10, 11), (7, 6, 11), (8, 7, 11), (9, 8, 11), (10, 9, 11), (12, 13, 15, 14), (14, 15, 17, 16), (16, 17, 19, 18), (18, 19, 21, 20), (20, 21, 23, 22), (22, 23, 25, 24), (31, 32, 41, 40), (24, 25, 27, 26), (26, 27, 13, 12), (12, 14, 16, 18, 20, 22, 24, 26), (15, 13, 29, 28), (13, 27, 30, 29), (27, 25, 31, 30), (25, 23, 32, 31), (23, 21, 33, 32), (21, 19, 34, 33), (19, 17, 35, 34), (17, 15, 28, 35), (42, 43, 51, 50), (29, 30, 39, 37), (28, 29, 37, 36), (34, 35, 38, 43), (32, 33, 42, 41), (30, 31, 40, 39), (35, 28, 36, 38), (33, 34, 43, 42), (49, 50, 58, 57), (40, 41, 49, 48), (37, 39, 47, 45), (36, 37, 45, 44), (43, 38, 46, 51), (41, 42, 50, 49), (39, 40, 48, 47), (38, 36, 44, 46), (52, 53, 61, 60), (47, 48, 56, 55), (46, 44, 52, 54), (50, 51, 59, 58), (48, 49, 57, 56), (45, 47, 55, 53), (44, 45, 53, 52), (51, 46, 54, 59), (75, 68, 76, 78), (59, 54, 62, 67), (57, 58, 66, 65), (55, 56, 64, 63), (54, 52, 60, 62), (58, 59, 67, 66), (56, 57, 65, 64), (53, 55, 63, 61), (60, 61, 69, 68), (61, 63, 70, 69), (63, 64, 71, 70), (64, 65, 72, 71), (65, 66, 73, 72), (66, 67, 74, 73), (67, 62, 75, 74), (62, 60, 68, 75), (76, 77, 79, 80, 81, 82, 83, 78), (73, 74, 83, 82), (71, 72, 81, 80), (69, 70, 79, 77), (68, 69, 77, 76), (74, 75, 78, 83), (72, 73, 82, 81), (70, 71, 80, 79)])
_uv = me_icosphere.uv_layers.new(name='UVMap')
_uv.uv.foreach_set('vector', [0.789, 0.9189, 0.789, 0.9189, 0.789, 0.9189, 0.789, 0.9189, 0.789, 0.9189, 0.789, 0.9189, 0.789, 0.9189, 0.789, 0.9189, 0.789, 0.9189, 0.789, 0.9189, 0.789, 0.9189, 0.789, 0.9189, 0.789, 0.9189, 0.789, 0.9189, 0.789, 0.9189, 0.789, 0.9189, 0.789, 0.9189, 0.789, 0.9189, 0.789, 0.9189, 0.789, 0.9189, 0.789, 0.9189, 0.789, 0.9189, 0.789, 0.9189, 0.789, 0.9189, 0.789, 0.9189, 0.789, 0.9189, 0.789, 0.9189, 0.789, 0.9189, 0.789, 0.9189, 0.789, 0.9189, 0.789, 0.9189, 0.789, 0.9189, 0.789, 0.9189, 0.789, 0.9189, 0.789, 0.9189, 0.789, 0.9189, 0.789, 0.9189, 0.789, 0.9189, 0.789, 0.9189, 0.789, 0.9189, 0.789, 0.9189, 0.789, 0.9189, 0.789, 0.9189, 0.789, 0.9189, 0.789, 0.9189, 0.789, 0.9189, 0.789, 0.9189, 0.789, 0.9189, 0.789, 0.9189, 0.789, 0.9189, 0.789, 0.9189, 0.789, 0.9189, 0.789, 0.9189, 0.789, 0.9189, 0.789, 0.9189, 0.789, 0.9189, 0.789, 0.9189, 0.789, 0.9189, 0.789, 0.9189, 0.789, 0.9189, 0.789, 0.9189, 0.789, 0.9189, 0.789, 0.9189, 0.789, 0.9189, 0.789, 0.9189, 0.789, 0.9189, 0.789, 0.9189, 0.789, 0.9189, 0.789, 0.9189, 0.789, 0.9189, 0.789, 0.9189, 0.789, 0.9189, 0.789, 0.9189, 0.789, 0.9189, 0.789, 0.9189, 0.789, 0.9189, 0.789, 0.9189, 0.789, 0.9189, 0.789, 0.9189, 0.789, 0.9189, 0.789, 0.9189, 0.789, 0.9189, 0.789, 0.9189, 0.789, 0.9189, 0.789, 0.9189, 0.789, 0.9189, 0.789, 0.9189, 0.789, 0.9189, 0.789, 0.9189, 0.789, 0.9189, 0.789, 0.9189, 0.789, 0.9189, 0.789, 0.9189, 0.789, 0.9189, 0.789, 0.9189, 0.789, 0.9189, 0.789, 0.9189, 0.789, 0.9189, 0.789, 0.9189, 0.789, 0.9189, 0.789, 0.9189, 0.789, 0.9189, 0.789, 0.9189, 0.789, 0.9189, 0.789, 0.9189, 0.789, 0.9189, 0.789, 0.9189, 0.789, 0.9189, 0.789, 0.9189, 0.789, 0.9189, 0.789, 0.9189, 0.789, 0.9189, 0.789, 0.9189, 0.789, 0.9189, 0.789, 0.9189, 0.789, 0.9189, 0.789, 0.9189, 0.789, 0.9189, 0.789, 0.9189, 0.789, 0.9189, 0.789, 0.9189, 0.789, 0.9189, 0.789, 0.9189, 0.789, 0.9189, 0.789, 0.9189, 0.789, 0.9189, 0.789, 0.9189, 0.789, 0.9189, 0.789, 0.9189, 0.789, 0.9189, 0.789, 0.9189, 0.789, 0.9189, 0.789, 0.9189, 0.789, 0.9189, 0.789, 0.9189, 0.789, 0.9189, 0.789, 0.9189, 0.789, 0.9189, 0.789, 0.9189, 0.789, 0.9189, 0.789, 0.9189, 0.789, 0.9189, 0.789, 0.9189, 0.789, 0.9189, 0.789, 0.9189, 0.789, 0.9189, 0.789, 0.9189, 0.789, 0.9189, 0.789, 0.9189, 0.789, 0.9189, 0.789, 0.9189, 0.789, 0.9189, 0.789, 0.9189, 0.789, 0.9189, 0.789, 0.9189, 0.789, 0.9189, 0.789, 0.9189, 0.789, 0.9189, 0.789, 0.9189, 0.789, 0.9189, 0.789, 0.9189, 0.789, 0.9189, 0.789, 0.9189, 0.789, 0.9189, 0.789, 0.9189, 0.789, 0.9189, 0.789, 0.9189, 0.789, 0.9189, 0.789, 0.9189, 0.789, 0.9189, 0.789, 0.9189, 0.789, 0.9189, 0.789, 0.9189, 0.789, 0.9189, 0.789, 0.9189, 0.789, 0.9189, 0.789, 0.9189, 0.789, 0.9189, 0.789, 0.9189, 0.789, 0.9189, 0.789, 0.9189, 0.789, 0.9189, 0.789, 0.9189, 0.789, 0.9189, 0.789, 0.9189, 0.789, 0.9189, 0.789, 0.9189, 0.789, 0.9189, 0.789, 0.9189, 0.789, 0.9189, 0.789, 0.9189, 0.789, 0.9189, 0.789, 0.9189, 0.789, 0.9189, 0.789, 0.9189, 0.789, 0.9189, 0.789, 0.9189, 0.789, 0.9189, 0.789, 0.9189, 0.789, 0.9189, 0.789, 0.9189, 0.789, 0.9189, 0.789, 0.9189, 0.789, 0.9189, 0.789, 0.9189, 0.789, 0.9189, 0.789, 0.9189, 0.789, 0.9189, 0.789, 0.9189, 0.789, 0.9189, 0.789, 0.9189, 0.789, 0.9189, 0.789, 0.9189, 0.789, 0.9189, 0.789, 0.9189, 0.789, 0.9189, 0.789, 0.9189, 0.789, 0.9189, 0.789, 0.9189, 0.789, 0.9189, 0.789, 0.9189, 0.789, 0.9189, 0.789, 0.9189, 0.789, 0.9189, 0.789, 0.9189, 0.789, 0.9189, 0.789, 0.9189, 0.789, 0.9189, 0.789, 0.9189, 0.789, 0.9189, 0.789, 0.9189, 0.789, 0.9189, 0.789, 0.9189, 0.789, 0.9189, 0.789, 0.9189, 0.789, 0.9189, 0.789, 0.9189, 0.789, 0.9189, 0.789, 0.9189, 0.789, 0.9189, 0.789, 0.9189, 0.789, 0.9189, 0.789, 0.9189, 0.789, 0.9189, 0.789, 0.9189, 0.789, 0.9189, 0.789, 0.9189, 0.789, 0.9189, 0.789, 0.9189, 0.789, 0.9189, 0.789, 0.9189, 0.789, 0.9189, 0.789, 0.9189, 0.789, 0.9189, 0.789, 0.9189, 0.789, 0.9189, 0.789, 0.9189, 0.789, 0.9189, 0.789, 0.9189, 0.789, 0.9189, 0.789, 0.9189, 0.789, 0.9189, 0.789, 0.9189, 0.789, 0.9189, 0.789, 0.9189, 0.789, 0.9189, 0.789, 0.9189, 0.789, 0.9189, 0.789, 0.9189, 0.789, 0.9189, 0.789, 0.9189, 0.789, 0.9189, 0.789, 0.9189, 0.789, 0.9189, 0.789, 0.9189, 0.789, 0.9189, 0.789, 0.9189, 0.789, 0.9189, 0.789, 0.9189, 0.789, 0.9189, 0.789, 0.9189, 0.789, 0.9189, 0.789, 0.9189, 0.789, 0.9189, 0.789, 0.9189, 0.789, 0.9189, 0.789, 0.9189, 0.789, 0.9189, 0.789, 0.9189, 0.789, 0.9189, 0.789, 0.9189, 0.789, 0.9189, 0.789, 0.9189, 0.789, 0.9189, 0.789, 0.9189, 0.789, 0.9189, 0.789, 0.9189, 0.789, 0.9189, 0.789, 0.9189, 0.789, 0.9189, 0.789, 0.9189, 0.789, 0.9189, 0.789, 0.9189, 0.789, 0.9189, 0.789, 0.9189, 0.789, 0.9189, 0.789, 0.9189, 0.789, 0.9189, 0.789, 0.9189, 0.789, 0.9189, 0.789, 0.9189, 0.789, 0.9189, 0.789, 0.9189, 0.789, 0.9189, 0.789, 0.9189, 0.789, 0.9189, 0.789, 0.9189, 0.789, 0.9189, 0.789, 0.9189, 0.789, 0.9189, 0.789, 0.9189, 0.789, 0.9189, 0.789, 0.9189, 0.789, 0.9189, 0.789, 0.9189, 0.789, 0.9189, 0.789, 0.9189, 0.789, 0.9189, 0.789, 0.9189, 0.789, 0.9189, 0.789, 0.9189, 0.789, 0.9189])
me_icosphere.materials.append(mat_material)
me_icosphere.use_remesh_fix_poles = True
me_icosphere.use_remesh_preserve_attributes = False
me_icosphere.use_mirror_vertex_groups = False
me_icosphere.update()
me_cube_001 = bpy.data.meshes.new('Cube.001')
me_cube_001.from_pydata([(0.0, -0.8185, 0.1535), (0.0, -1.382, -0.08382), (0.04906, -0.8192, 0.1552), (0.0529, -1.381, -0.08549), (0.1584, -0.8192, 0.03656), (0.1586, -1.381, -0.2002)], [], [(2, 3, 5, 4), (2, 0, 1, 3)])
_uv = me_cube_001.uv_layers.new(name='UVMap')
_uv.uv.foreach_set('vector', [0.7113, 0.1323, 0.7113, 0.1323, 0.7113, 0.1323, 0.7113, 0.1323, 0.7113, 0.1323, 0.7113, 0.1323, 0.7113, 0.1323, 0.7113, 0.1323])
me_cube_001.materials.append(mat_material)
me_cube_001.use_remesh_preserve_volume = False
me_cube_001.use_remesh_preserve_attributes = False
me_cube_001.use_mirror_vertex_groups = False
me_cube_001.update()

# ---- objects
ob_cube = bpy.data.objects.new('Cube', me_cube)
ob_empty = bpy.data.objects.new('Empty', None)
ob_cube_002 = bpy.data.objects.new('Cube.002', me_cube_002)
ob_cylinder = bpy.data.objects.new('Cylinder', me_cylinder)
ob_cylinder_001 = bpy.data.objects.new('Cylinder.001', me_cylinder_002)
ob_cylinder_002 = bpy.data.objects.new('Cylinder.002', me_cylinder_003)
ob_cylinder_003 = bpy.data.objects.new('Cylinder.003', me_cylinder_004)
ob_icosphere = bpy.data.objects.new('Icosphere', me_icosphere)
ob_cube_001 = bpy.data.objects.new('Cube.001', me_cube_001)

# ---- transforms, parenting, visibility, modifiers, constraints
ob_cube.location = (0.0, 0.0, 0.0)
ob_cube.lock_rotations_4d = False
ob_cube.empty_display_type = 'ARROWS'
ob_cube.lineart.crease_threshold = 0.0
_m = ob_cube.modifiers.new('Mirror', 'MIRROR')
_m.use_clip = True
ob_empty.location = (0.0, 0.0, 0.0)
ob_empty.rotation_euler = (1.571, -0.0, 1.571)
ob_empty.empty_display_type = 'IMAGE'
ob_empty.empty_display_size = 5.0
ob_empty.lineart.crease_threshold = 0.0
ob_cube_002.location = (0.5599, -0.5183, -0.2444)
ob_cube_002.lineart.crease_threshold = 0.0
_m = ob_cube_002.modifiers.new('Mirror', 'MIRROR')
_m.use_axis = (True, False, True)
_m.use_clip = True
ob_cylinder.location = (0.0, -0.4166, 0.1851)
ob_cylinder.lineart.crease_threshold = 0.0
ob_cylinder_001.location = (0.0, 0.0, -0.3649)
ob_cylinder_001.lineart.crease_threshold = 0.0
_m = ob_cylinder_001.modifiers.new('Mirror', 'MIRROR')
ob_cylinder_002.location = (0.0, 1.002, -0.3649)
ob_cylinder_002.lineart.crease_threshold = 0.0
ob_cylinder_003.location = (3.196e-17, 2.013, 0.3749)
ob_cylinder_003.lineart.crease_threshold = 0.0
ob_icosphere.location = (0.0, -1.331, -0.4242)
ob_icosphere.lineart.crease_threshold = 0.0
ob_cube_001.location = (0.0, 0.0, 0.0)
ob_cube_001.lock_rotations_4d = False
ob_cube_001.empty_display_type = 'ARROWS'
ob_cube_001.lineart.crease_threshold = 0.0
_m = ob_cube_001.modifiers.new('Mirror', 'MIRROR')
_m.use_clip = True

# ---- collection membership
col_collection.objects.link(ob_cube)
col_collection.objects.link(ob_empty)
col_collection.objects.link(ob_cube_002)
col_collection.objects.link(ob_cylinder)
col_collection.objects.link(ob_cylinder_001)
col_collection.objects.link(ob_cylinder_002)
col_collection.objects.link(ob_cylinder_003)
col_collection.objects.link(ob_icosphere)
col_collection.objects.link(ob_cube_001)

# ---- scene / render settings (as saved in the file)
scene.frame_start = 1; scene.frame_end = 250; scene.frame_set(1)
scene.render.engine = 'BLENDER_EEVEE_NEXT'
scene.cycles.use_denoising = False
scene.cycles.samples = 128
scene.cycles.sampling_pattern = 'TABULATED_SOBOL'
scene.cycles.use_adaptive_sampling = False
scene.cycles.use_light_tree = False
scene.view_settings.view_transform = 'Filmic'
bpy.context.view_layer.update()

# ---- added for rendering (the .blend has no active camera and no usable light): camera, sun
cam_auto = bpy.data.cameras.new('AutoCamera')
cam_auto.lens = 50.0
cam_auto.sensor_width = 36.0
cam_auto.clip_end = 1000.0
ob_auto_camera = bpy.data.objects.new('AutoCamera', cam_auto)
scene.collection.objects.link(ob_auto_camera)
ob_auto_camera.location = (5.02875, -5.84269, 4.05519)
ob_auto_camera.rotation_euler = (1.09748, -7.21219e-08, 0.694738)
scene.camera = ob_auto_camera
light_auto_sun = bpy.data.lights.new('AutoSun', 'SUN')
light_auto_sun.energy = 3.0
light_auto_sun.angle = 0.0523599
ob_auto_sun = bpy.data.objects.new('AutoSun', light_auto_sun)
scene.collection.objects.link(ob_auto_sun)
ob_auto_sun.rotation_euler = (0.872665, 0.174533, 0.523599)
bpy.context.view_layer.update()
